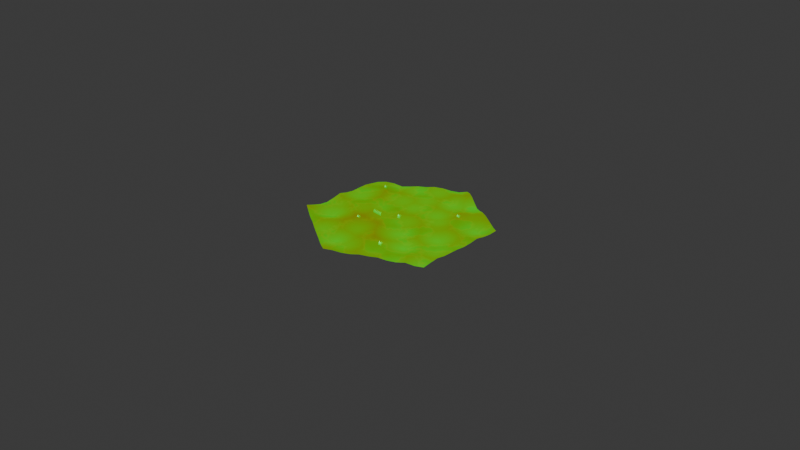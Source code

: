 # Source: grass_texture_displaced.blend  (saved by Blender 4.1.3; exported with 4.5.12 LTS)
import bpy
from mathutils import Matrix  # noqa: F401  (used for matrix-valued properties, if any)

bpy.ops.wm.read_factory_settings(use_empty=True)
scene = bpy.context.scene
scene.name = 'Scene'

# ---- collections
col_collection = bpy.data.collections.new('Collection'); scene.collection.children.link(col_collection)

# ---- materials (node trees are filled in below, after node groups)
mat_material_003 = bpy.data.materials.new('Material.003')
mat_material_003.displacement_method = 'BOTH'
mat_material_001 = bpy.data.materials.new('Material.001')

# ---- material node trees
mat_material_003.use_nodes = True; mat_material_003.node_tree.nodes.clear()
_N = mat_material_003.node_tree.nodes; _L = mat_material_003.node_tree.links
n0 = _N.new('ShaderNodeOutputMaterial'); n0.name = 'Material Output'; n0.location = (1072, 311)
n1 = _N.new('ShaderNodeMapping'); n1.name = 'Mapping'; n1.location = (-309, 315)
n2 = _N.new('ShaderNodeTexCoord'); n2.name = 'Texture Coordinate'; n2.location = (-489, 315)
n3 = _N.new('ShaderNodeTexVoronoi'); n3.name = 'Voronoi Texture'; n3.location = (-21, 340)
n3.inputs[2].default_value = -3.1
n3.inputs[4].default_value = 0.0
n3.inputs[5].default_value = 0.0
n4 = _N.new('ShaderNodeValToRGB'); n4.name = 'Color Ramp'; n4.location = (278, 345)
while len(n4.color_ramp.elements) > 1: n4.color_ramp.elements.remove(n4.color_ramp.elements[-1])
n4.color_ramp.elements[0].position = 0.0; n4.color_ramp.elements[0].color = (0.03436, 0.6223, 0.0, 1.0)
_e = n4.color_ramp.elements.new(1.0); _e.color = (0.1815, 0.1944, 0.0, 1.0)
n5 = _N.new('ShaderNodeTexNoise'); n5.name = 'Musgrave Texture'; n5.location = (-40, -55)
n5.width = 150
n5.normalize = False
n5.inputs[2].default_value = 4.2
n5.inputs[3].default_value = 14.0
n5.inputs[4].default_value = 0.2229
n5.inputs[5].default_value = 5.3
n6 = _N.new('ShaderNodeValToRGB'); n6.name = 'Color Ramp.001'; n6.location = (278, -9)
while len(n6.color_ramp.elements) > 1: n6.color_ramp.elements.remove(n6.color_ramp.elements[-1])
n6.color_ramp.elements[0].position = 0.0; n6.color_ramp.elements[0].color = (0.441, 0.4036, 0.0, 1.0)
_e = n6.color_ramp.elements.new(0.1227); _e.color = (0.7036, 0.718, 0.0, 1.0)
_e = n6.color_ramp.elements.new(0.2455); _e.color = (0.0, 1.0, 0.0, 1.0)
_e = n6.color_ramp.elements.new(1.0); _e.color = (0.03504, 0.2932, 0.0, 1.0)
n7 = _N.new('ShaderNodeMix'); n7.name = 'Mix'; n7.location = (633, 302)
n7.data_type = 'RGBA'
n7.inputs[0].default_value = 0.08333
n8 = _N.new('ShaderNodeDisplacement'); n8.name = 'Displacement'; n8.location = (852, 81)
n8.space = 'WORLD'
n8.inputs[1].default_value = 0.6
n8.inputs[2].default_value = 0.1
_L.new(n1.outputs[0], n3.inputs[0])
_L.new(n3.outputs[0], n4.inputs[0])
_L.new(n1.outputs[0], n5.inputs[0])
_L.new(n5.outputs[0], n6.inputs[0])
_L.new(n4.outputs[0], n7.inputs[6])
_L.new(n6.outputs[0], n7.inputs[7])
_L.new(n2.outputs[3], n1.inputs[0])
_L.new(n8.outputs[0], n0.inputs[2])
_L.new(n7.outputs[2], n0.inputs[0])
_L.new(n3.outputs[0], n8.inputs[0])
n0.is_active_output = True
mat_material_001.use_nodes = True; mat_material_001.node_tree.nodes.clear()
_N = mat_material_001.node_tree.nodes; _L = mat_material_001.node_tree.links
n0 = _N.new('ShaderNodeBsdfPrincipled'); n0.name = 'Principled BSDF'; n0.location = (10, 300)
n0.inputs[0].default_value = (0.009697, 0.2704, 0.0, 1.0)
n0.inputs[3].default_value = 1.45
n1 = _N.new('ShaderNodeOutputMaterial'); n1.name = 'Material Output'; n1.location = (300, 300)
_L.new(n0.outputs[0], n1.inputs[0])
n1.is_active_output = True

# ---- world
world_world = bpy.data.worlds.new('World'); scene.world = world_world
world_world.use_nodes = True; world_world.node_tree.nodes.clear()
_N = world_world.node_tree.nodes; _L = world_world.node_tree.links
n0 = _N.new('ShaderNodeOutputWorld'); n0.name = 'World Output'; n0.location = (300, 300)
n1 = _N.new('ShaderNodeBackground'); n1.name = 'Background'; n1.location = (10, 300)
n1.inputs[0].default_value = (0.05088, 0.05088, 0.05088, 1.0)
_L.new(n1.outputs[0], n0.inputs[0])
n0.is_active_output = True
world_world.color = (0.05088, 0.05088, 0.05088)
world_world.use_sun_shadow = False
world_world.sun_shadow_jitter_overblur = 0.0

# ---- cameras
cam_camera = bpy.data.cameras.new('Camera')
cam_camera.clip_end = 100.0
cam_camera.ortho_scale = 7.314

# ---- lights
light_light = bpy.data.lights.new('Light', 'POINT')
light_light.transmission_factor = 0.0
light_light.use_soft_falloff = False
light_light.energy = 1000.0
light_light.shadow_soft_size = 0.02404
light_light.shadow_maximum_resolution = 0.006
light_light.use_absolute_resolution = True

# ---- meshes
me_circle = bpy.data.meshes.new('Circle')
me_circle.from_pydata([(0.0, 1.0, 0.0), (-0.866, 0.5, 0.0), (-0.866, -0.5, 0.0), (0.0, -1.0, 0.0), (0.866, -0.5, 0.0), (0.866, 0.5, 0.0), (-0.7873, 0.5455, 0.0), (-0.7086, 0.5909, 0.0), (-0.6298, 0.6364, 0.0), (-0.5511, 0.6818, 0.0), (-0.4724, 0.7273, 0.0), (-0.3936, 0.7727, 0.0), (-0.3149, 0.8182, 0.0), (-0.2362, 0.8636, 0.0), (-0.1575, 0.9091, 0.0), (-0.07873, 0.9545, 0.0), (-0.866, -0.4091, 0.0), (-0.866, -0.3182, 0.0), (-0.866, -0.2273, 0.0), (-0.866, -0.1364, 0.0), (-0.866, -0.04545, 0.0), (-0.866, 0.04545, 0.0), (-0.866, 0.1364, 0.0), (-0.866, 0.2273, 0.0), (-0.866, 0.3182, 0.0), (-0.866, 0.4091, 0.0), (-0.07873, -0.9545, 0.0), (-0.1575, -0.9091, 0.0), (-0.2362, -0.8636, 0.0), (-0.3149, -0.8182, 0.0), (-0.3936, -0.7727, 0.0), (-0.4724, -0.7273, 0.0), (-0.5511, -0.6818, 0.0), (-0.6298, -0.6364, 0.0), (-0.7086, -0.5909, 0.0), (-0.7873, -0.5455, 0.0), (0.7873, -0.5455, 0.0), (0.7086, -0.5909, 0.0), (0.6298, -0.6364, 0.0), (0.5511, -0.6818, 0.0), (0.4724, -0.7273, 0.0), (0.3936, -0.7727, 0.0), (0.3149, -0.8182, 0.0), (0.2362, -0.8636, 0.0), (0.1575, -0.9091, 0.0), (0.07873, -0.9545, 0.0), (0.866, 0.4091, 0.0), (0.866, 0.3182, 0.0), (0.866, 0.2273, 0.0), (0.866, 0.1364, 0.0), (0.866, 0.04545, 0.0), (0.866, -0.04545, 0.0), (0.866, -0.1364, 0.0), (0.866, -0.2273, 0.0), (0.866, -0.3182, 0.0), (0.866, -0.4091, 0.0), (0.07873, 0.9545, 0.0), (0.1575, 0.9091, 0.0), (0.2362, 0.8636, 0.0), (0.3149, 0.8182, 0.0), (0.3936, 0.7727, 0.0), (0.4724, 0.7273, 0.0), (0.5511, 0.6818, 0.0), (0.6298, 0.6364, 0.0), (0.7086, 0.5909, 0.0), (0.7873, 0.5455, 0.0), (-0.7873, 0.3636, 0.0), (-0.7086, 0.2273, 0.0), (-0.6298, 0.09091, 0.0), (-0.5511, -0.04545, 0.0), (-0.4724, -0.1818, 0.0), (-0.3936, -0.3182, 0.0), (-0.3149, -0.4545, 0.0), (-0.2362, -0.5909, 0.0), (-0.1575, -0.7273, 0.0), (-0.07873, -0.8636, 0.0), (0.7873, -0.3636, 0.0), (0.7086, -0.2273, 0.0), (0.6298, -0.09091, 0.0), (0.5511, 0.04545, 0.0), (0.4724, 0.1818, 0.0), (0.3936, 0.3182, 0.0), (0.3149, 0.4545, 0.0), (0.2362, 0.5909, 0.0), (0.1575, 0.7273, 0.0), (0.07873, 0.8636, 0.0), (0.7086, -0.4091, 0.0), (0.5511, -0.3182, 0.0), (0.3936, -0.2273, 0.0), (0.2362, -0.1364, 0.0), (0.07873, -0.04545, 0.0), (-0.07873, 0.04545, 0.0), (-0.2362, 0.1364, 0.0), (-0.3936, 0.2273, 0.0), (-0.5511, 0.3182, 0.0), (-0.7086, 0.4091, 0.0), (0.7873, -0.2727, 0.0), (0.7873, -0.1818, 0.0), (0.7086, -0.1364, 0.0), (0.7873, -0.09091, 0.0), (0.7086, -0.04545, 0.0), (0.6298, 0.0, 0.0), (0.7873, -3.725e-09, 0.0), (0.7086, 0.04545, 0.0), (0.6298, 0.09091, 0.0), (0.5511, 0.1364, 0.0), (0.7873, 0.09091, 0.0), (0.7086, 0.1364, 0.0), (0.6298, 0.1818, 0.0), (0.5511, 0.2273, 0.0), (0.4724, 0.2727, 0.0), (0.7873, 0.1818, 0.0), (0.7086, 0.2273, 0.0), (0.6298, 0.2727, 0.0), (0.5511, 0.3182, 0.0), (0.4724, 0.3636, 0.0), (0.3936, 0.4091, 0.0), (0.7873, 0.2727, 0.0), (0.7086, 0.3182, 0.0), (0.6298, 0.3636, 0.0), (0.5511, 0.4091, 0.0), (0.4724, 0.4545, 0.0), (0.3936, 0.5, 0.0), (0.3149, 0.5455, 0.0), (0.7873, 0.3636, 0.0), (0.7086, 0.4091, 0.0), (0.6298, 0.4545, 0.0), (0.5511, 0.5, 0.0), (0.4724, 0.5455, 0.0), (0.3936, 0.5909, 0.0), (0.3149, 0.6364, 0.0), (0.2362, 0.6818, 0.0), (0.7873, 0.4545, 0.0), (0.7086, 0.5, 0.0), (0.6298, 0.5455, 0.0), (0.5511, 0.5909, 0.0), (0.4724, 0.6364, 0.0), (0.3936, 0.6818, 0.0), (0.3149, 0.7273, 0.0), (0.2362, 0.7727, 0.0), (0.1575, 0.8182, 0.0), (0.0, 0.8182, 0.0), (-0.07873, 0.7727, 0.0), (0.07873, 0.6818, 0.0), (-0.1575, 0.7273, 0.0), (0.0, 0.6364, 0.0), (0.1575, 0.5455, 0.0), (-0.2362, 0.6818, 0.0), (-0.07873, 0.5909, 0.0), (0.07873, 0.5, 0.0), (0.2362, 0.4091, 0.0), (-0.3149, 0.6364, 0.0), (-0.1575, 0.5455, 0.0), (0.0, 0.4545, 0.0), (0.1575, 0.3636, 0.0), (0.3149, 0.2727, 0.0), (-0.3936, 0.5909, 0.0), (-0.2362, 0.5, 0.0), (-0.07873, 0.4091, 0.0), (0.07873, 0.3182, 0.0), (0.2362, 0.2273, 0.0), (0.3936, 0.1364, 0.0), (-0.4724, 0.5455, 0.0), (-0.3149, 0.4545, 0.0), (-0.1575, 0.3636, 0.0), (0.0, 0.2727, 0.0), (0.1575, 0.1818, 0.0), (0.3149, 0.09091, 0.0), (0.4724, 0.0, 0.0), (-0.5511, 0.5, 0.0), (-0.3936, 0.4091, 0.0), (-0.2362, 0.3182, 0.0), (-0.07873, 0.2273, 0.0), (0.07873, 0.1364, 0.0), (0.2362, 0.04545, 0.0), (0.3936, -0.04545, 0.0), (0.5511, -0.1364, 0.0), (-0.6298, 0.4545, 0.0), (-0.4724, 0.3636, 0.0), (-0.3149, 0.2727, 0.0), (-0.1575, 0.1818, 0.0), (0.0, 0.09091, 0.0), (0.1575, 0.0, 0.0), (0.3149, -0.09091, 0.0), (0.4724, -0.1818, 0.0), (0.6298, -0.2727, 0.0), (-0.7873, 0.2727, 0.0), (-0.7873, 0.1818, 0.0), (-0.7086, 0.1364, 0.0), (-0.7873, 0.09091, 0.0), (-0.7086, 0.04545, 0.0), (-0.6298, 0.0, 0.0), (-0.7873, 3.725e-09, 0.0), (-0.7086, -0.04545, 0.0), (-0.6298, -0.09091, 0.0), (-0.5511, -0.1364, 0.0), (-0.7873, -0.09091, 0.0), (-0.7086, -0.1364, 0.0), (-0.6298, -0.1818, 0.0), (-0.5511, -0.2273, 0.0), (-0.4724, -0.2727, 0.0), (-0.7873, -0.1818, 0.0), (-0.7086, -0.2273, 0.0), (-0.6298, -0.2727, 0.0), (-0.5511, -0.3182, 0.0), (-0.4724, -0.3636, 0.0), (-0.3936, -0.4091, 0.0), (-0.7873, -0.2727, 0.0), (-0.7086, -0.3182, 0.0), (-0.6298, -0.3636, 0.0), (-0.5511, -0.4091, 0.0), (-0.4724, -0.4545, 0.0), (-0.3936, -0.5, 0.0), (-0.3149, -0.5455, 0.0), (-0.7873, -0.3636, 0.0), (-0.7086, -0.4091, 0.0), (-0.6298, -0.4545, 0.0), (-0.5511, -0.5, 0.0), (-0.4724, -0.5455, 0.0), (-0.3936, -0.5909, 0.0), (-0.3149, -0.6364, 0.0), (-0.2362, -0.6818, 0.0), (-0.7873, -0.4545, 0.0), (-0.7086, -0.5, 0.0), (-0.6298, -0.5455, 0.0), (-0.5511, -0.5909, 0.0), (-0.4724, -0.6364, 0.0), (-0.3936, -0.6818, 0.0), (-0.3149, -0.7273, 0.0), (-0.2362, -0.7727, 0.0), (-0.1575, -0.8182, 0.0), (-0.6298, 0.2727, 0.0), (-0.5511, 0.1364, 0.0), (-0.4724, 0.1818, 0.0), (-0.4724, 0.0, 0.0), (-0.3936, 0.04545, 0.0), (-0.3149, 0.09091, 0.0), (-0.3936, -0.1364, 0.0), (-0.3149, -0.09091, 0.0), (-0.2362, -0.04545, 0.0), (-0.1575, 7.451e-09, 0.0), (-0.3149, -0.2727, 0.0), (-0.2362, -0.2273, 0.0), (-0.1575, -0.1818, 0.0), (-0.07873, -0.1364, 0.0), (-7.451e-09, -0.09091, 0.0), (-0.2362, -0.4091, 0.0), (-0.1575, -0.3636, 0.0), (-0.07873, -0.3182, 0.0), (0.0, -0.2727, 0.0), (0.07873, -0.2273, 0.0), (0.1575, -0.1818, 0.0), (-0.1575, -0.5455, 0.0), (-0.07873, -0.5, 0.0), (0.0, -0.4545, 0.0), (0.07873, -0.4091, 0.0), (0.1575, -0.3636, 0.0), (0.2362, -0.3182, 0.0), (0.3149, -0.2727, 0.0), (-0.07873, -0.6818, 0.0), (-1.49e-08, -0.6364, 0.0), (0.07873, -0.5909, 0.0), (0.1575, -0.5455, 0.0), (0.2362, -0.5, 0.0), (0.3149, -0.4545, 0.0), (0.3936, -0.4091, 0.0), (0.4724, -0.3636, 0.0), (-7.451e-09, -0.8182, 0.0), (0.07873, -0.7727, 0.0), (0.1575, -0.7273, 0.0), (0.2362, -0.6818, 0.0), (0.3149, -0.6364, 0.0), (0.3936, -0.5909, 0.0), (0.4724, -0.5455, 0.0), (0.5511, -0.5, 0.0), (0.6298, -0.4545, 0.0)], [], [(3, 45, 75), (2, 35, 16), (1, 95, 6), (5, 65, 46), (55, 76, 4), (54, 96, 55), (53, 97, 54), (52, 99, 53), (51, 102, 52), (50, 106, 51), (49, 111, 50), (48, 117, 49), (47, 124, 48), (46, 132, 47), (55, 96, 76), (96, 77, 76), (54, 97, 96), (97, 98, 96), (96, 98, 77), (98, 78, 77), (53, 99, 97), (99, 100, 97), (97, 100, 98), (100, 101, 98), (98, 101, 78), (101, 79, 78), (52, 102, 99), (102, 103, 99), (99, 103, 100), (103, 104, 100), (100, 104, 101), (104, 105, 101), (101, 105, 79), (105, 80, 79), (51, 106, 102), (106, 107, 102), (102, 107, 103), (107, 108, 103), (103, 108, 104), (108, 109, 104), (104, 109, 105), (109, 110, 105), (105, 110, 80), (110, 81, 80), (50, 111, 106), (111, 112, 106), (106, 112, 107), (112, 113, 107), (107, 113, 108), (113, 114, 108), (108, 114, 109), (114, 115, 109), (109, 115, 110), (115, 116, 110), (110, 116, 81), (116, 82, 81), (49, 117, 111), (117, 118, 111), (111, 118, 112), (118, 119, 112), (112, 119, 113), (119, 120, 113), (113, 120, 114), (120, 121, 114), (114, 121, 115), (121, 122, 115), (115, 122, 116), (122, 123, 116), (116, 123, 82), (123, 83, 82), (48, 124, 117), (124, 125, 117), (117, 125, 118), (125, 126, 118), (118, 126, 119), (126, 127, 119), (119, 127, 120), (127, 128, 120), (120, 128, 121), (128, 129, 121), (121, 129, 122), (129, 130, 122), (122, 130, 123), (130, 131, 123), (123, 131, 83), (131, 84, 83), (47, 132, 124), (132, 133, 124), (124, 133, 125), (133, 134, 125), (125, 134, 126), (134, 135, 126), (126, 135, 127), (135, 136, 127), (127, 136, 128), (136, 137, 128), (128, 137, 129), (137, 138, 129), (129, 138, 130), (138, 139, 130), (130, 139, 131), (139, 140, 131), (131, 140, 84), (140, 85, 84), (46, 65, 132), (65, 64, 132), (132, 64, 133), (64, 63, 133), (133, 63, 134), (63, 62, 134), (134, 62, 135), (62, 61, 135), (135, 61, 136), (61, 60, 136), (136, 60, 137), (60, 59, 137), (137, 59, 138), (59, 58, 138), (138, 58, 139), (58, 57, 139), (139, 57, 140), (57, 56, 140), (140, 56, 85), (56, 0, 85), (15, 85, 0), (14, 141, 15), (13, 142, 14), (12, 144, 13), (11, 147, 12), (10, 151, 11), (9, 156, 10), (8, 162, 9), (7, 169, 8), (6, 177, 7), (15, 141, 85), (141, 84, 85), (14, 142, 141), (142, 143, 141), (141, 143, 84), (143, 83, 84), (13, 144, 142), (144, 145, 142), (142, 145, 143), (145, 146, 143), (143, 146, 83), (146, 82, 83), (12, 147, 144), (147, 148, 144), (144, 148, 145), (148, 149, 145), (145, 149, 146), (149, 150, 146), (146, 150, 82), (150, 81, 82), (11, 151, 147), (151, 152, 147), (147, 152, 148), (152, 153, 148), (148, 153, 149), (153, 154, 149), (149, 154, 150), (154, 155, 150), (150, 155, 81), (155, 80, 81), (10, 156, 151), (156, 157, 151), (151, 157, 152), (157, 158, 152), (152, 158, 153), (158, 159, 153), (153, 159, 154), (159, 160, 154), (154, 160, 155), (160, 161, 155), (155, 161, 80), (161, 79, 80), (9, 162, 156), (162, 163, 156), (156, 163, 157), (163, 164, 157), (157, 164, 158), (164, 165, 158), (158, 165, 159), (165, 166, 159), (159, 166, 160), (166, 167, 160), (160, 167, 161), (167, 168, 161), (161, 168, 79), (168, 78, 79), (8, 169, 162), (169, 170, 162), (162, 170, 163), (170, 171, 163), (163, 171, 164), (171, 172, 164), (164, 172, 165), (172, 173, 165), (165, 173, 166), (173, 174, 166), (166, 174, 167), (174, 175, 167), (167, 175, 168), (175, 176, 168), (168, 176, 78), (176, 77, 78), (7, 177, 169), (177, 178, 169), (169, 178, 170), (178, 179, 170), (170, 179, 171), (179, 180, 171), (171, 180, 172), (180, 181, 172), (172, 181, 173), (181, 182, 173), (173, 182, 174), (182, 183, 174), (174, 183, 175), (183, 184, 175), (175, 184, 176), (184, 185, 176), (176, 185, 77), (185, 76, 77), (6, 95, 177), (95, 94, 177), (177, 94, 178), (94, 93, 178), (178, 93, 179), (93, 92, 179), (179, 92, 180), (92, 91, 180), (180, 91, 181), (91, 90, 181), (181, 90, 182), (90, 89, 182), (182, 89, 183), (89, 88, 183), (183, 88, 184), (88, 87, 184), (184, 87, 185), (87, 86, 185), (185, 86, 76), (86, 4, 76), (25, 66, 1), (24, 186, 25), (23, 187, 24), (22, 189, 23), (21, 192, 22), (20, 196, 21), (19, 201, 20), (18, 207, 19), (17, 214, 18), (16, 222, 17), (25, 186, 66), (186, 67, 66), (24, 187, 186), (187, 188, 186), (186, 188, 67), (188, 68, 67), (23, 189, 187), (189, 190, 187), (187, 190, 188), (190, 191, 188), (188, 191, 68), (191, 69, 68), (22, 192, 189), (192, 193, 189), (189, 193, 190), (193, 194, 190), (190, 194, 191), (194, 195, 191), (191, 195, 69), (195, 70, 69), (21, 196, 192), (196, 197, 192), (192, 197, 193), (197, 198, 193), (193, 198, 194), (198, 199, 194), (194, 199, 195), (199, 200, 195), (195, 200, 70), (200, 71, 70), (20, 201, 196), (201, 202, 196), (196, 202, 197), (202, 203, 197), (197, 203, 198), (203, 204, 198), (198, 204, 199), (204, 205, 199), (199, 205, 200), (205, 206, 200), (200, 206, 71), (206, 72, 71), (19, 207, 201), (207, 208, 201), (201, 208, 202), (208, 209, 202), (202, 209, 203), (209, 210, 203), (203, 210, 204), (210, 211, 204), (204, 211, 205), (211, 212, 205), (205, 212, 206), (212, 213, 206), (206, 213, 72), (213, 73, 72), (18, 214, 207), (214, 215, 207), (207, 215, 208), (215, 216, 208), (208, 216, 209), (216, 217, 209), (209, 217, 210), (217, 218, 210), (210, 218, 211), (218, 219, 211), (211, 219, 212), (219, 220, 212), (212, 220, 213), (220, 221, 213), (213, 221, 73), (221, 74, 73), (17, 222, 214), (222, 223, 214), (214, 223, 215), (223, 224, 215), (215, 224, 216), (224, 225, 216), (216, 225, 217), (225, 226, 217), (217, 226, 218), (226, 227, 218), (218, 227, 219), (227, 228, 219), (219, 228, 220), (228, 229, 220), (220, 229, 221), (229, 230, 221), (221, 230, 74), (230, 75, 74), (16, 35, 222), (35, 34, 222), (222, 34, 223), (34, 33, 223), (223, 33, 224), (33, 32, 224), (224, 32, 225), (32, 31, 225), (225, 31, 226), (31, 30, 226), (226, 30, 227), (30, 29, 227), (227, 29, 228), (29, 28, 228), (228, 28, 229), (28, 27, 229), (229, 27, 230), (27, 26, 230), (230, 26, 75), (26, 3, 75), (66, 95, 1), (67, 231, 66), (68, 232, 67), (69, 234, 68), (70, 237, 69), (71, 241, 70), (72, 246, 71), (73, 252, 72), (74, 259, 73), (75, 267, 74), (66, 231, 95), (231, 94, 95), (67, 232, 231), (232, 233, 231), (231, 233, 94), (233, 93, 94), (68, 234, 232), (234, 235, 232), (232, 235, 233), (235, 236, 233), (233, 236, 93), (236, 92, 93), (69, 237, 234), (237, 238, 234), (234, 238, 235), (238, 239, 235), (235, 239, 236), (239, 240, 236), (236, 240, 92), (240, 91, 92), (70, 241, 237), (241, 242, 237), (237, 242, 238), (242, 243, 238), (238, 243, 239), (243, 244, 239), (239, 244, 240), (244, 245, 240), (240, 245, 91), (245, 90, 91), (71, 246, 241), (246, 247, 241), (241, 247, 242), (247, 248, 242), (242, 248, 243), (248, 249, 243), (243, 249, 244), (249, 250, 244), (244, 250, 245), (250, 251, 245), (245, 251, 90), (251, 89, 90), (72, 252, 246), (252, 253, 246), (246, 253, 247), (253, 254, 247), (247, 254, 248), (254, 255, 248), (248, 255, 249), (255, 256, 249), (249, 256, 250), (256, 257, 250), (250, 257, 251), (257, 258, 251), (251, 258, 89), (258, 88, 89), (73, 259, 252), (259, 260, 252), (252, 260, 253), (260, 261, 253), (253, 261, 254), (261, 262, 254), (254, 262, 255), (262, 263, 255), (255, 263, 256), (263, 264, 256), (256, 264, 257), (264, 265, 257), (257, 265, 258), (265, 266, 258), (258, 266, 88), (266, 87, 88), (74, 267, 259), (267, 268, 259), (259, 268, 260), (268, 269, 260), (260, 269, 261), (269, 270, 261), (261, 270, 262), (270, 271, 262), (262, 271, 263), (271, 272, 263), (263, 272, 264), (272, 273, 264), (264, 273, 265), (273, 274, 265), (265, 274, 266), (274, 275, 266), (266, 275, 87), (275, 86, 87), (75, 45, 267), (45, 44, 267), (267, 44, 268), (44, 43, 268), (268, 43, 269), (43, 42, 269), (269, 42, 270), (42, 41, 270), (270, 41, 271), (41, 40, 271), (271, 40, 272), (40, 39, 272), (272, 39, 273), (39, 38, 273), (273, 38, 274), (38, 37, 274), (274, 37, 275), (37, 36, 275), (275, 36, 86), (36, 4, 86)])
_uv = me_circle.uv_layers.new(name='UVMap')
_uv.uv.foreach_set('vector', [0.0, 0.0, 0.0, 0.0, 0.0, 0.0, 0.0, 0.0, 0.0, 0.0, 0.0, 0.0, 0.0, 0.0, 0.0, 0.0, 0.0, 0.0, 0.0, 0.0, 0.0, 0.0, 0.0, 0.0, 0.0, 0.0, 0.0, 0.0, 0.0, 0.0, 0.0, 0.0, 0.0, 0.0, 0.0, 0.0, 0.0, 0.0, 0.0, 0.0, 0.0, 0.0, 0.0, 0.0, 0.0, 0.0, 0.0, 0.0, 0.0, 0.0, 0.0, 0.0, 0.0, 0.0, 0.0, 0.0, 0.0, 0.0, 0.0, 0.0, 0.0, 0.0, 0.0, 0.0, 0.0, 0.0, 0.0, 0.0, 0.0, 0.0, 0.0, 0.0, 0.0, 0.0, 0.0, 0.0, 0.0, 0.0, 0.0, 0.0, 0.0, 0.0, 0.0, 0.0, 0.0, 0.0, 0.0, 0.0, 0.0, 0.0, 0.0, 0.0, 0.0, 0.0, 0.0, 0.0, 0.0, 0.0, 0.0, 0.0, 0.0, 0.0, 0.0, 0.0, 0.0, 0.0, 0.0, 0.0, 0.0, 0.0, 0.0, 0.0, 0.0, 0.0, 0.0, 0.0, 0.0, 0.0, 0.0, 0.0, 0.0, 0.0, 0.0, 0.0, 0.0, 0.0, 0.0, 0.0, 0.0, 0.0, 0.0, 0.0, 0.0, 0.0, 0.0, 0.0, 0.0, 0.0, 0.0, 0.0, 0.0, 0.0, 0.0, 0.0, 0.0, 0.0, 0.0, 0.0, 0.0, 0.0, 0.0, 0.0, 0.0, 0.0, 0.0, 0.0, 0.0, 0.0, 0.0, 0.0, 0.0, 0.0, 0.0, 0.0, 0.0, 0.0, 0.0, 0.0, 0.0, 0.0, 0.0, 0.0, 0.0, 0.0, 0.0, 0.0, 0.0, 0.0, 0.0, 0.0, 0.0, 0.0, 0.0, 0.0, 0.0, 0.0, 0.0, 0.0, 0.0, 0.0, 0.0, 0.0, 0.0, 0.0, 0.0, 0.0, 0.0, 0.0, 0.0, 0.0, 0.0, 0.0, 0.0, 0.0, 0.0, 0.0, 0.0, 0.0, 0.0, 0.0, 0.0, 0.0, 0.0, 0.0, 0.0, 0.0, 0.0, 0.0, 0.0, 0.0, 0.0, 0.0, 0.0, 0.0, 0.0, 0.0, 0.0, 0.0, 0.0, 0.0, 0.0, 0.0, 0.0, 0.0, 0.0, 0.0, 0.0, 0.0, 0.0, 0.0, 0.0, 0.0, 0.0, 0.0, 0.0, 0.0, 0.0, 0.0, 0.0, 0.0, 0.0, 0.0, 0.0, 0.0, 0.0, 0.0, 0.0, 0.0, 0.0, 0.0, 0.0, 0.0, 0.0, 0.0, 0.0, 0.0, 0.0, 0.0, 0.0, 0.0, 0.0, 0.0, 0.0, 0.0, 0.0, 0.0, 0.0, 0.0, 0.0, 0.0, 0.0, 0.0, 0.0, 0.0, 0.0, 0.0, 0.0, 0.0, 0.0, 0.0, 0.0, 0.0, 0.0, 0.0, 0.0, 0.0, 0.0, 0.0, 0.0, 0.0, 0.0, 0.0, 0.0, 0.0, 0.0, 0.0, 0.0, 0.0, 0.0, 0.0, 0.0, 0.0, 0.0, 0.0, 0.0, 0.0, 0.0, 0.0, 0.0, 0.0, 0.0, 0.0, 0.0, 0.0, 0.0, 0.0, 0.0, 0.0, 0.0, 0.0, 0.0, 0.0, 0.0, 0.0, 0.0, 0.0, 0.0, 0.0, 0.0, 0.0, 0.0, 0.0, 0.0, 0.0, 0.0, 0.0, 0.0, 0.0, 0.0, 0.0, 0.0, 0.0, 0.0, 0.0, 0.0, 0.0, 0.0, 0.0, 0.0, 0.0, 0.0, 0.0, 0.0, 0.0, 0.0, 0.0, 0.0, 0.0, 0.0, 0.0, 0.0, 0.0, 0.0, 0.0, 0.0, 0.0, 0.0, 0.0, 0.0, 0.0, 0.0, 0.0, 0.0, 0.0, 0.0, 0.0, 0.0, 0.0, 0.0, 0.0, 0.0, 0.0, 0.0, 0.0, 0.0, 0.0, 0.0, 0.0, 0.0, 0.0, 0.0, 0.0, 0.0, 0.0, 0.0, 0.0, 0.0, 0.0, 0.0, 0.0, 0.0, 0.0, 0.0, 0.0, 0.0, 0.0, 0.0, 0.0, 0.0, 0.0, 0.0, 0.0, 0.0, 0.0, 0.0, 0.0, 0.0, 0.0, 0.0, 0.0, 0.0, 0.0, 0.0, 0.0, 0.0, 0.0, 0.0, 0.0, 0.0, 0.0, 0.0, 0.0, 0.0, 0.0, 0.0, 0.0, 0.0, 0.0, 0.0, 0.0, 0.0, 0.0, 0.0, 0.0, 0.0, 0.0, 0.0, 0.0, 0.0, 0.0, 0.0, 0.0, 0.0, 0.0, 0.0, 0.0, 0.0, 0.0, 0.0, 0.0, 0.0, 0.0, 0.0, 0.0, 0.0, 0.0, 0.0, 0.0, 0.0, 0.0, 0.0, 0.0, 0.0, 0.0, 0.0, 0.0, 0.0, 0.0, 0.0, 0.0, 0.0, 0.0, 0.0, 0.0, 0.0, 0.0, 0.0, 0.0, 0.0, 0.0, 0.0, 0.0, 0.0, 0.0, 0.0, 0.0, 0.0, 0.0, 0.0, 0.0, 0.0, 0.0, 0.0, 0.0, 0.0, 0.0, 0.0, 0.0, 0.0, 0.0, 0.0, 0.0, 0.0, 0.0, 0.0, 0.0, 0.0, 0.0, 0.0, 0.0, 0.0, 0.0, 0.0, 0.0, 0.0, 0.0, 0.0, 0.0, 0.0, 0.0, 0.0, 0.0, 0.0, 0.0, 0.0, 0.0, 0.0, 0.0, 0.0, 0.0, 0.0, 0.0, 0.0, 0.0, 0.0, 0.0, 0.0, 0.0, 0.0, 0.0, 0.0, 0.0, 0.0, 0.0, 0.0, 0.0, 0.0, 0.0, 0.0, 0.0, 0.0, 0.0, 0.0, 0.0, 0.0, 0.0, 0.0, 0.0, 0.0, 0.0, 0.0, 0.0, 0.0, 0.0, 0.0, 0.0, 0.0, 0.0, 0.0, 0.0, 0.0, 0.0, 0.0, 0.0, 0.0, 0.0, 0.0, 0.0, 0.0, 0.0, 0.0, 0.0, 0.0, 0.0, 0.0, 0.0, 0.0, 0.0, 0.0, 0.0, 0.0, 0.0, 0.0, 0.0, 0.0, 0.0, 0.0, 0.0, 0.0, 0.0, 0.0, 0.0, 0.0, 0.0, 0.0, 0.0, 0.0, 0.0, 0.0, 0.0, 0.0, 0.0, 0.0, 0.0, 0.0, 0.0, 0.0, 0.0, 0.0, 0.0, 0.0, 0.0, 0.0, 0.0, 0.0, 0.0, 0.0, 0.0, 0.0, 0.0, 0.0, 0.0, 0.0, 0.0, 0.0, 0.0, 0.0, 0.0, 0.0, 0.0, 0.0, 0.0, 0.0, 0.0, 0.0, 0.0, 0.0, 0.0, 0.0, 0.0, 0.0, 0.0, 0.0, 0.0, 0.0, 0.0, 0.0, 0.0, 0.0, 0.0, 0.0, 0.0, 0.0, 0.0, 0.0, 0.0, 0.0, 0.0, 0.0, 0.0, 0.0, 0.0, 0.0, 0.0, 0.0, 0.0, 0.0, 0.0, 0.0, 0.0, 0.0, 0.0, 0.0, 0.0, 0.0, 0.0, 0.0, 0.0, 0.0, 0.0, 0.0, 0.0, 0.0, 0.0, 0.0, 0.0, 0.0, 0.0, 0.0, 0.0, 0.0, 0.0, 0.0, 0.0, 0.0, 0.0, 0.0, 0.0, 0.0, 0.0, 0.0, 0.0, 0.0, 0.0, 0.0, 0.0, 0.0, 0.0, 0.0, 0.0, 0.0, 0.0, 0.0, 0.0, 0.0, 0.0, 0.0, 0.0, 0.0, 0.0, 0.0, 0.0, 0.0, 0.0, 0.0, 0.0, 0.0, 0.0, 0.0, 0.0, 0.0, 0.0, 0.0, 0.0, 0.0, 0.0, 0.0, 0.0, 0.0, 0.0, 0.0, 0.0, 0.0, 0.0, 0.0, 0.0, 0.0, 0.0, 0.0, 0.0, 0.0, 0.0, 0.0, 0.0, 0.0, 0.0, 0.0, 0.0, 0.0, 0.0, 0.0, 0.0, 0.0, 0.0, 0.0, 0.0, 0.0, 0.0, 0.0, 0.0, 0.0, 0.0, 0.0, 0.0, 0.0, 0.0, 0.0, 0.0, 0.0, 0.0, 0.0, 0.0, 0.0, 0.0, 0.0, 0.0, 0.0, 0.0, 0.0, 0.0, 0.0, 0.0, 0.0, 0.0, 0.0, 0.0, 0.0, 0.0, 0.0, 0.0, 0.0, 0.0, 0.0, 0.0, 0.0, 0.0, 0.0, 0.0, 0.0, 0.0, 0.0, 0.0, 0.0, 0.0, 0.0, 0.0, 0.0, 0.0, 0.0, 0.0, 0.0, 0.0, 0.0, 0.0, 0.0, 0.0, 0.0, 0.0, 0.0, 0.0, 0.0, 0.0, 0.0, 0.0, 0.0, 0.0, 0.0, 0.0, 0.0, 0.0, 0.0, 0.0, 0.0, 0.0, 0.0, 0.0, 0.0, 0.0, 0.0, 0.0, 0.0, 0.0, 0.0, 0.0, 0.0, 0.0, 0.0, 0.0, 0.0, 0.0, 0.0, 0.0, 0.0, 0.0, 0.0, 0.0, 0.0, 0.0, 0.0, 0.0, 0.0, 0.0, 0.0, 0.0, 0.0, 0.0, 0.0, 0.0, 0.0, 0.0, 0.0, 0.0, 0.0, 0.0, 0.0, 0.0, 0.0, 0.0, 0.0, 0.0, 0.0, 0.0, 0.0, 0.0, 0.0, 0.0, 0.0, 0.0, 0.0, 0.0, 0.0, 0.0, 0.0, 0.0, 0.0, 0.0, 0.0, 0.0, 0.0, 0.0, 0.0, 0.0, 0.0, 0.0, 0.0, 0.0, 0.0, 0.0, 0.0, 0.0, 0.0, 0.0, 0.0, 0.0, 0.0, 0.0, 0.0, 0.0, 0.0, 0.0, 0.0, 0.0, 0.0, 0.0, 0.0, 0.0, 0.0, 0.0, 0.0, 0.0, 0.0, 0.0, 0.0, 0.0, 0.0, 0.0, 0.0, 0.0, 0.0, 0.0, 0.0, 0.0, 0.0, 0.0, 0.0, 0.0, 0.0, 0.0, 0.0, 0.0, 0.0, 0.0, 0.0, 0.0, 0.0, 0.0, 0.0, 0.0, 0.0, 0.0, 0.0, 0.0, 0.0, 0.0, 0.0, 0.0, 0.0, 0.0, 0.0, 0.0, 0.0, 0.0, 0.0, 0.0, 0.0, 0.0, 0.0, 0.0, 0.0, 0.0, 0.0, 0.0, 0.0, 0.0, 0.0, 0.0, 0.0, 0.0, 0.0, 0.0, 0.0, 0.0, 0.0, 0.0, 0.0, 0.0, 0.0, 0.0, 0.0, 0.0, 0.0, 0.0, 0.0, 0.0, 0.0, 0.0, 0.0, 0.0, 0.0, 0.0, 0.0, 0.0, 0.0, 0.0, 0.0, 0.0, 0.0, 0.0, 0.0, 0.0, 0.0, 0.0, 0.0, 0.0, 0.0, 0.0, 0.0, 0.0, 0.0, 0.0, 0.0, 0.0, 0.0, 0.0, 0.0, 0.0, 0.0, 0.0, 0.0, 0.0, 0.0, 0.0, 0.0, 0.0, 0.0, 0.0, 0.0, 0.0, 0.0, 0.0, 0.0, 0.0, 0.0, 0.0, 0.0, 0.0, 0.0, 0.0, 0.0, 0.0, 0.0, 0.0, 0.0, 0.0, 0.0, 0.0, 0.0, 0.0, 0.0, 0.0, 0.0, 0.0, 0.0, 0.0, 0.0, 0.0, 0.0, 0.0, 0.0, 0.0, 0.0, 0.0, 0.0, 0.0, 0.0, 0.0, 0.0, 0.0, 0.0, 0.0, 0.0, 0.0, 0.0, 0.0, 0.0, 0.0, 0.0, 0.0, 0.0, 0.0, 0.0, 0.0, 0.0, 0.0, 0.0, 0.0, 0.0, 0.0, 0.0, 0.0, 0.0, 0.0, 0.0, 0.0, 0.0, 0.0, 0.0, 0.0, 0.0, 0.0, 0.0, 0.0, 0.0, 0.0, 0.0, 0.0, 0.0, 0.0, 0.0, 0.0, 0.0, 0.0, 0.0, 0.0, 0.0, 0.0, 0.0, 0.0, 0.0, 0.0, 0.0, 0.0, 0.0, 0.0, 0.0, 0.0, 0.0, 0.0, 0.0, 0.0, 0.0, 0.0, 0.0, 0.0, 0.0, 0.0, 0.0, 0.0, 0.0, 0.0, 0.0, 0.0, 0.0, 0.0, 0.0, 0.0, 0.0, 0.0, 0.0, 0.0, 0.0, 0.0, 0.0, 0.0, 0.0, 0.0, 0.0, 0.0, 0.0, 0.0, 0.0, 0.0, 0.0, 0.0, 0.0, 0.0, 0.0, 0.0, 0.0, 0.0, 0.0, 0.0, 0.0, 0.0, 0.0, 0.0, 0.0, 0.0, 0.0, 0.0, 0.0, 0.0, 0.0, 0.0, 0.0, 0.0, 0.0, 0.0, 0.0, 0.0, 0.0, 0.0, 0.0, 0.0, 0.0, 0.0, 0.0, 0.0, 0.0, 0.0, 0.0, 0.0, 0.0, 0.0, 0.0, 0.0, 0.0, 0.0, 0.0, 0.0, 0.0, 0.0, 0.0, 0.0, 0.0, 0.0, 0.0, 0.0, 0.0, 0.0, 0.0, 0.0, 0.0, 0.0, 0.0, 0.0, 0.0, 0.0, 0.0, 0.0, 0.0, 0.0, 0.0, 0.0, 0.0, 0.0, 0.0, 0.0, 0.0, 0.0, 0.0, 0.0, 0.0, 0.0, 0.0, 0.0, 0.0, 0.0, 0.0, 0.0, 0.0, 0.0, 0.0, 0.0, 0.0, 0.0, 0.0, 0.0, 0.0, 0.0, 0.0, 0.0, 0.0, 0.0, 0.0, 0.0, 0.0, 0.0, 0.0, 0.0, 0.0, 0.0, 0.0, 0.0, 0.0, 0.0, 0.0, 0.0, 0.0, 0.0, 0.0, 0.0, 0.0, 0.0, 0.0, 0.0, 0.0, 0.0, 0.0, 0.0, 0.0, 0.0, 0.0, 0.0, 0.0, 0.0, 0.0, 0.0, 0.0, 0.0, 0.0, 0.0, 0.0, 0.0, 0.0, 0.0, 0.0, 0.0, 0.0, 0.0, 0.0, 0.0, 0.0, 0.0, 0.0, 0.0, 0.0, 0.0, 0.0, 0.0, 0.0, 0.0, 0.0, 0.0, 0.0, 0.0, 0.0, 0.0, 0.0, 0.0, 0.0, 0.0, 0.0, 0.0, 0.0, 0.0, 0.0, 0.0, 0.0, 0.0, 0.0, 0.0, 0.0, 0.0, 0.0, 0.0, 0.0, 0.0, 0.0, 0.0, 0.0, 0.0, 0.0, 0.0, 0.0, 0.0, 0.0, 0.0, 0.0, 0.0, 0.0, 0.0, 0.0, 0.0, 0.0, 0.0, 0.0, 0.0, 0.0, 0.0, 0.0, 0.0, 0.0, 0.0, 0.0, 0.0, 0.0, 0.0, 0.0, 0.0, 0.0, 0.0, 0.0, 0.0, 0.0, 0.0, 0.0, 0.0, 0.0, 0.0, 0.0, 0.0, 0.0, 0.0, 0.0, 0.0, 0.0, 0.0, 0.0, 0.0, 0.0, 0.0, 0.0, 0.0, 0.0, 0.0, 0.0, 0.0, 0.0, 0.0, 0.0, 0.0, 0.0, 0.0, 0.0, 0.0, 0.0, 0.0, 0.0, 0.0, 0.0, 0.0, 0.0, 0.0, 0.0, 0.0, 0.0, 0.0, 0.0, 0.0, 0.0, 0.0, 0.0, 0.0, 0.0, 0.0, 0.0, 0.0, 0.0, 0.0, 0.0, 0.0, 0.0, 0.0, 0.0, 0.0, 0.0, 0.0, 0.0, 0.0, 0.0, 0.0, 0.0, 0.0, 0.0, 0.0, 0.0, 0.0, 0.0, 0.0, 0.0, 0.0, 0.0, 0.0, 0.0, 0.0, 0.0, 0.0, 0.0, 0.0, 0.0, 0.0, 0.0, 0.0, 0.0, 0.0, 0.0, 0.0, 0.0, 0.0, 0.0, 0.0, 0.0, 0.0, 0.0, 0.0, 0.0, 0.0, 0.0, 0.0, 0.0, 0.0, 0.0, 0.0, 0.0, 0.0, 0.0, 0.0, 0.0, 0.0, 0.0, 0.0, 0.0, 0.0, 0.0, 0.0, 0.0, 0.0, 0.0, 0.0, 0.0, 0.0, 0.0, 0.0, 0.0, 0.0, 0.0, 0.0, 0.0, 0.0, 0.0, 0.0, 0.0, 0.0, 0.0, 0.0, 0.0, 0.0, 0.0, 0.0, 0.0, 0.0, 0.0, 0.0, 0.0, 0.0, 0.0, 0.0, 0.0, 0.0, 0.0, 0.0, 0.0, 0.0, 0.0, 0.0, 0.0, 0.0, 0.0, 0.0, 0.0, 0.0, 0.0, 0.0, 0.0, 0.0, 0.0, 0.0, 0.0, 0.0, 0.0, 0.0, 0.0, 0.0, 0.0, 0.0, 0.0, 0.0, 0.0, 0.0, 0.0, 0.0, 0.0, 0.0, 0.0, 0.0, 0.0, 0.0, 0.0, 0.0, 0.0, 0.0, 0.0, 0.0, 0.0, 0.0, 0.0, 0.0, 0.0, 0.0, 0.0, 0.0, 0.0, 0.0, 0.0, 0.0, 0.0, 0.0, 0.0, 0.0, 0.0, 0.0, 0.0, 0.0, 0.0, 0.0, 0.0, 0.0, 0.0, 0.0, 0.0, 0.0, 0.0, 0.0, 0.0, 0.0, 0.0, 0.0, 0.0, 0.0, 0.0, 0.0, 0.0, 0.0, 0.0, 0.0, 0.0, 0.0, 0.0, 0.0, 0.0, 0.0, 0.0, 0.0, 0.0, 0.0, 0.0, 0.0, 0.0, 0.0, 0.0, 0.0, 0.0, 0.0, 0.0, 0.0, 0.0, 0.0, 0.0, 0.0, 0.0, 0.0, 0.0, 0.0, 0.0, 0.0, 0.0, 0.0, 0.0, 0.0, 0.0, 0.0, 0.0, 0.0, 0.0, 0.0, 0.0, 0.0, 0.0, 0.0, 0.0, 0.0, 0.0, 0.0, 0.0, 0.0, 0.0, 0.0, 0.0, 0.0, 0.0, 0.0, 0.0, 0.0, 0.0, 0.0, 0.0, 0.0, 0.0, 0.0, 0.0, 0.0, 0.0, 0.0, 0.0, 0.0, 0.0, 0.0, 0.0, 0.0, 0.0, 0.0, 0.0, 0.0, 0.0, 0.0, 0.0, 0.0, 0.0, 0.0, 0.0, 0.0, 0.0, 0.0, 0.0, 0.0, 0.0, 0.0, 0.0, 0.0, 0.0, 0.0, 0.0, 0.0, 0.0, 0.0, 0.0, 0.0, 0.0, 0.0, 0.0, 0.0, 0.0, 0.0, 0.0, 0.0, 0.0, 0.0, 0.0, 0.0, 0.0, 0.0, 0.0, 0.0, 0.0, 0.0, 0.0, 0.0, 0.0, 0.0, 0.0, 0.0, 0.0, 0.0, 0.0, 0.0, 0.0, 0.0, 0.0, 0.0, 0.0, 0.0, 0.0, 0.0, 0.0, 0.0, 0.0, 0.0, 0.0, 0.0, 0.0, 0.0, 0.0, 0.0, 0.0, 0.0, 0.0, 0.0, 0.0, 0.0, 0.0, 0.0, 0.0, 0.0, 0.0, 0.0, 0.0, 0.0, 0.0, 0.0, 0.0, 0.0, 0.0, 0.0, 0.0, 0.0, 0.0, 0.0, 0.0, 0.0, 0.0, 0.0, 0.0, 0.0, 0.0, 0.0, 0.0, 0.0, 0.0, 0.0, 0.0, 0.0, 0.0, 0.0, 0.0, 0.0, 0.0, 0.0, 0.0, 0.0, 0.0, 0.0, 0.0, 0.0, 0.0, 0.0, 0.0, 0.0, 0.0, 0.0, 0.0, 0.0, 0.0, 0.0, 0.0, 0.0, 0.0, 0.0, 0.0, 0.0, 0.0, 0.0, 0.0, 0.0, 0.0, 0.0, 0.0, 0.0, 0.0, 0.0, 0.0, 0.0, 0.0, 0.0, 0.0, 0.0, 0.0, 0.0, 0.0, 0.0, 0.0, 0.0, 0.0, 0.0, 0.0, 0.0, 0.0, 0.0, 0.0, 0.0, 0.0, 0.0, 0.0, 0.0, 0.0, 0.0, 0.0, 0.0, 0.0, 0.0, 0.0, 0.0, 0.0, 0.0, 0.0, 0.0, 0.0, 0.0, 0.0, 0.0, 0.0, 0.0, 0.0, 0.0, 0.0, 0.0, 0.0, 0.0, 0.0, 0.0, 0.0, 0.0, 0.0, 0.0, 0.0, 0.0, 0.0, 0.0, 0.0, 0.0, 0.0, 0.0, 0.0, 0.0, 0.0, 0.0, 0.0, 0.0, 0.0, 0.0, 0.0, 0.0, 0.0, 0.0, 0.0, 0.0, 0.0, 0.0, 0.0, 0.0, 0.0, 0.0, 0.0, 0.0, 0.0, 0.0, 0.0, 0.0, 0.0, 0.0, 0.0, 0.0, 0.0, 0.0, 0.0, 0.0, 0.0, 0.0, 0.0, 0.0, 0.0, 0.0, 0.0, 0.0, 0.0, 0.0, 0.0, 0.0, 0.0, 0.0, 0.0, 0.0, 0.0, 0.0, 0.0, 0.0, 0.0, 0.0, 0.0, 0.0, 0.0, 0.0, 0.0, 0.0, 0.0, 0.0, 0.0, 0.0, 0.0, 0.0, 0.0, 0.0, 0.0, 0.0, 0.0, 0.0, 0.0, 0.0, 0.0, 0.0, 0.0, 0.0, 0.0, 0.0, 0.0, 0.0, 0.0, 0.0, 0.0, 0.0, 0.0, 0.0, 0.0, 0.0, 0.0, 0.0, 0.0, 0.0, 0.0, 0.0, 0.0, 0.0, 0.0, 0.0, 0.0, 0.0, 0.0, 0.0, 0.0, 0.0, 0.0, 0.0, 0.0, 0.0, 0.0, 0.0, 0.0, 0.0, 0.0, 0.0, 0.0, 0.0, 0.0, 0.0, 0.0, 0.0, 0.0, 0.0, 0.0, 0.0, 0.0, 0.0, 0.0, 0.0, 0.0, 0.0, 0.0, 0.0, 0.0, 0.0, 0.0, 0.0, 0.0, 0.0, 0.0, 0.0, 0.0, 0.0, 0.0, 0.0, 0.0, 0.0, 0.0, 0.0, 0.0, 0.0, 0.0, 0.0, 0.0, 0.0, 0.0, 0.0, 0.0, 0.0, 0.0, 0.0, 0.0, 0.0, 0.0, 0.0, 0.0, 0.0, 0.0, 0.0, 0.0, 0.0, 0.0, 0.0, 0.0, 0.0, 0.0, 0.0, 0.0, 0.0, 0.0, 0.0, 0.0, 0.0, 0.0, 0.0, 0.0, 0.0, 0.0, 0.0, 0.0, 0.0, 0.0, 0.0, 0.0, 0.0, 0.0, 0.0, 0.0, 0.0, 0.0, 0.0, 0.0, 0.0, 0.0, 0.0, 0.0, 0.0, 0.0, 0.0, 0.0, 0.0, 0.0, 0.0, 0.0, 0.0, 0.0, 0.0, 0.0, 0.0, 0.0, 0.0, 0.0, 0.0, 0.0, 0.0, 0.0, 0.0, 0.0, 0.0, 0.0, 0.0, 0.0, 0.0, 0.0, 0.0, 0.0, 0.0, 0.0, 0.0, 0.0, 0.0, 0.0, 0.0, 0.0, 0.0, 0.0, 0.0, 0.0, 0.0, 0.0, 0.0, 0.0, 0.0, 0.0, 0.0, 0.0, 0.0, 0.0, 0.0, 0.0, 0.0, 0.0, 0.0, 0.0, 0.0, 0.0, 0.0, 0.0, 0.0, 0.0, 0.0, 0.0, 0.0, 0.0, 0.0, 0.0, 0.0, 0.0, 0.0, 0.0, 0.0, 0.0, 0.0, 0.0, 0.0, 0.0, 0.0, 0.0, 0.0, 0.0, 0.0, 0.0, 0.0, 0.0, 0.0, 0.0, 0.0, 0.0, 0.0, 0.0, 0.0, 0.0, 0.0, 0.0, 0.0, 0.0, 0.0, 0.0, 0.0, 0.0, 0.0, 0.0, 0.0, 0.0, 0.0, 0.0, 0.0, 0.0, 0.0, 0.0, 0.0, 0.0, 0.0, 0.0, 0.0, 0.0, 0.0, 0.0, 0.0, 0.0, 0.0, 0.0, 0.0, 0.0, 0.0, 0.0, 0.0, 0.0, 0.0, 0.0, 0.0, 0.0, 0.0, 0.0, 0.0, 0.0, 0.0, 0.0, 0.0, 0.0, 0.0, 0.0, 0.0, 0.0, 0.0, 0.0, 0.0, 0.0, 0.0, 0.0, 0.0, 0.0, 0.0, 0.0, 0.0, 0.0, 0.0, 0.0, 0.0, 0.0, 0.0, 0.0, 0.0, 0.0, 0.0, 0.0, 0.0, 0.0, 0.0, 0.0, 0.0, 0.0, 0.0, 0.0, 0.0, 0.0, 0.0, 0.0, 0.0, 0.0, 0.0, 0.0, 0.0, 0.0, 0.0, 0.0, 0.0, 0.0, 0.0, 0.0, 0.0, 0.0, 0.0, 0.0, 0.0, 0.0, 0.0, 0.0, 0.0, 0.0, 0.0, 0.0, 0.0, 0.0, 0.0, 0.0, 0.0, 0.0, 0.0, 0.0, 0.0, 0.0, 0.0, 0.0, 0.0, 0.0, 0.0, 0.0, 0.0, 0.0, 0.0, 0.0, 0.0, 0.0, 0.0, 0.0, 0.0, 0.0, 0.0, 0.0, 0.0, 0.0, 0.0, 0.0, 0.0, 0.0, 0.0, 0.0, 0.0, 0.0, 0.0, 0.0, 0.0, 0.0, 0.0, 0.0, 0.0, 0.0, 0.0, 0.0, 0.0, 0.0, 0.0, 0.0, 0.0, 0.0, 0.0, 0.0, 0.0, 0.0, 0.0, 0.0, 0.0, 0.0, 0.0, 0.0, 0.0, 0.0, 0.0, 0.0, 0.0, 0.0, 0.0, 0.0, 0.0, 0.0, 0.0, 0.0, 0.0, 0.0, 0.0, 0.0, 0.0, 0.0, 0.0, 0.0, 0.0, 0.0, 0.0, 0.0, 0.0, 0.0, 0.0, 0.0, 0.0, 0.0, 0.0, 0.0, 0.0, 0.0, 0.0, 0.0, 0.0, 0.0, 0.0, 0.0, 0.0, 0.0, 0.0, 0.0, 0.0, 0.0, 0.0, 0.0, 0.0, 0.0, 0.0, 0.0, 0.0, 0.0, 0.0, 0.0, 0.0, 0.0, 0.0, 0.0, 0.0, 0.0, 0.0, 0.0, 0.0, 0.0, 0.0, 0.0, 0.0, 0.0, 0.0, 0.0, 0.0, 0.0, 0.0, 0.0, 0.0, 0.0, 0.0, 0.0, 0.0, 0.0, 0.0, 0.0, 0.0, 0.0, 0.0, 0.0, 0.0, 0.0, 0.0, 0.0, 0.0, 0.0, 0.0, 0.0, 0.0, 0.0, 0.0, 0.0, 0.0, 0.0, 0.0, 0.0, 0.0, 0.0, 0.0, 0.0, 0.0, 0.0, 0.0, 0.0, 0.0, 0.0, 0.0, 0.0, 0.0, 0.0, 0.0, 0.0, 0.0, 0.0, 0.0, 0.0, 0.0, 0.0, 0.0, 0.0, 0.0, 0.0, 0.0, 0.0, 0.0, 0.0, 0.0, 0.0, 0.0, 0.0, 0.0, 0.0, 0.0, 0.0, 0.0, 0.0, 0.0, 0.0, 0.0, 0.0, 0.0, 0.0, 0.0, 0.0, 0.0, 0.0, 0.0, 0.0, 0.0, 0.0, 0.0, 0.0, 0.0, 0.0, 0.0, 0.0, 0.0, 0.0, 0.0, 0.0, 0.0, 0.0, 0.0, 0.0, 0.0, 0.0, 0.0, 0.0, 0.0, 0.0, 0.0, 0.0, 0.0, 0.0, 0.0, 0.0, 0.0, 0.0, 0.0, 0.0, 0.0, 0.0, 0.0, 0.0, 0.0, 0.0, 0.0, 0.0, 0.0, 0.0, 0.0, 0.0, 0.0, 0.0, 0.0, 0.0, 0.0, 0.0, 0.0, 0.0, 0.0, 0.0, 0.0, 0.0, 0.0, 0.0, 0.0, 0.0, 0.0, 0.0, 0.0, 0.0, 0.0, 0.0, 0.0, 0.0, 0.0, 0.0, 0.0, 0.0, 0.0, 0.0, 0.0, 0.0, 0.0, 0.0, 0.0, 0.0, 0.0, 0.0, 0.0, 0.0, 0.0, 0.0, 0.0, 0.0, 0.0, 0.0, 0.0, 0.0, 0.0, 0.0, 0.0, 0.0, 0.0, 0.0, 0.0, 0.0, 0.0, 0.0, 0.0, 0.0, 0.0, 0.0, 0.0, 0.0, 0.0, 0.0, 0.0, 0.0, 0.0, 0.0, 0.0, 0.0, 0.0, 0.0, 0.0, 0.0, 0.0, 0.0, 0.0, 0.0, 0.0, 0.0, 0.0, 0.0, 0.0, 0.0, 0.0, 0.0, 0.0, 0.0, 0.0, 0.0, 0.0, 0.0, 0.0, 0.0, 0.0, 0.0, 0.0, 0.0, 0.0, 0.0, 0.0, 0.0, 0.0, 0.0, 0.0, 0.0, 0.0, 0.0, 0.0, 0.0, 0.0, 0.0, 0.0, 0.0, 0.0, 0.0, 0.0, 0.0, 0.0, 0.0, 0.0, 0.0, 0.0, 0.0, 0.0, 0.0, 0.0, 0.0, 0.0, 0.0, 0.0, 0.0, 0.0, 0.0, 0.0, 0.0, 0.0, 0.0, 0.0, 0.0, 0.0, 0.0, 0.0, 0.0, 0.0, 0.0, 0.0, 0.0, 0.0, 0.0, 0.0, 0.0, 0.0, 0.0, 0.0, 0.0, 0.0, 0.0, 0.0, 0.0, 0.0, 0.0, 0.0, 0.0, 0.0, 0.0, 0.0, 0.0, 0.0, 0.0, 0.0, 0.0, 0.0, 0.0, 0.0, 0.0, 0.0, 0.0, 0.0, 0.0, 0.0, 0.0, 0.0, 0.0, 0.0, 0.0, 0.0, 0.0, 0.0, 0.0, 0.0, 0.0, 0.0, 0.0, 0.0, 0.0, 0.0, 0.0, 0.0, 0.0, 0.0, 0.0, 0.0, 0.0, 0.0, 0.0, 0.0, 0.0, 0.0, 0.0, 0.0, 0.0, 0.0, 0.0, 0.0, 0.0, 0.0, 0.0, 0.0, 0.0, 0.0, 0.0, 0.0, 0.0, 0.0, 0.0, 0.0, 0.0, 0.0, 0.0, 0.0, 0.0, 0.0, 0.0, 0.0, 0.0, 0.0, 0.0, 0.0, 0.0, 0.0, 0.0, 0.0, 0.0, 0.0, 0.0, 0.0, 0.0, 0.0, 0.0, 0.0])
me_circle.materials.append(mat_material_003)
me_circle.update()
me_plane = bpy.data.meshes.new('Plane')
me_plane.from_pydata([(-1.0, -1.0, 0.0), (1.0, -1.0, 0.0), (0.0, 0.8871, -0.01713), (-0.8883, -6.66e-09, -6.617e-24), (0.0, -1.0, 0.0), (0.8883, -6.66e-09, -6.617e-24), (0.0, -6.66e-09, -6.617e-24), (-1.0, -0.5, 0.0), (0.5, -1.0, 0.0), (0.5577, 0.5226, -0.004855), (-0.5577, 0.5226, -0.004855), (-0.5, -1.0, 0.0), (1.0, -0.5, 0.0), (0.0, 0.5226, -0.004855), (0.0, -0.5, 0.0), (-0.4441, -6.66e-09, -6.617e-24), (0.4441, -6.66e-09, -6.617e-24), (0.5, -0.5, 0.0), (-0.5, -0.5, 0.0), (-0.2788, 0.5226, -0.004855), (0.2788, 0.5226, -0.004855)], [], [(20, 9, 2), (19, 13, 2), (18, 14, 6, 15), (17, 12, 5, 16), (14, 17, 16, 6), (4, 8, 17, 14), (8, 1, 12, 17), (7, 18, 15, 3), (0, 11, 18, 7), (11, 4, 14, 18), (10, 19, 2), (3, 15, 19, 10), (15, 6, 13, 19), (13, 20, 2), (6, 16, 20, 13), (16, 5, 9, 20)])
_uv = me_plane.uv_layers.new(name='UVMap')
_uv.uv.foreach_set('vector', [0.75, 0.75, 1.0, 0.75, 0.75, 1.0, 0.25, 0.75, 0.5, 0.75, 0.25, 1.0, 0.25, 0.25, 0.5, 0.25, 0.5, 0.5, 0.25, 0.5, 0.75, 0.25, 1.0, 0.25, 1.0, 0.5, 0.75, 0.5, 0.5, 0.25, 0.75, 0.25, 0.75, 0.5, 0.5, 0.5, 0.5, 0.0, 0.75, 0.0, 0.75, 0.25, 0.5, 0.25, 0.75, 0.0, 1.0, 0.0, 1.0, 0.25, 0.75, 0.25, 0.0, 0.25, 0.25, 0.25, 0.25, 0.5, 0.0, 0.5, 0.0, 0.0, 0.25, 0.0, 0.25, 0.25, 0.0, 0.25, 0.25, 0.0, 0.5, 0.0, 0.5, 0.25, 0.25, 0.25, 0.0, 0.75, 0.25, 0.75, 0.0, 1.0, 0.0, 0.5, 0.25, 0.5, 0.25, 0.75, 0.0, 0.75, 0.25, 0.5, 0.5, 0.5, 0.5, 0.75, 0.25, 0.75, 0.5, 0.75, 0.75, 0.75, 0.5, 1.0, 0.5, 0.5, 0.75, 0.5, 0.75, 0.75, 0.5, 0.75, 0.75, 0.5, 1.0, 0.5, 1.0, 0.75, 0.75, 0.75])
me_plane.materials.append(mat_material_001)
me_plane.update()
me_plane_001 = bpy.data.meshes.new('Plane.001')
me_plane_001.from_pydata([(-1.0, -1.0, 0.0), (1.0, -1.0, 0.0), (0.0, 0.8871, -0.01713), (-0.8883, -6.66e-09, -6.617e-24), (0.0, -1.0, 0.0), (0.8883, -6.66e-09, -6.617e-24), (0.0, -6.66e-09, -6.617e-24), (-1.0, -0.5, 0.0), (0.5, -1.0, 0.0), (0.5577, 0.5226, -0.004855), (-0.5577, 0.5226, -0.004855), (-0.5, -1.0, 0.0), (1.0, -0.5, 0.0), (0.0, 0.5226, -0.004855), (0.0, -0.5, 0.0), (-0.4441, -6.66e-09, -6.617e-24), (0.4441, -6.66e-09, -6.617e-24), (0.5, -0.5, 0.0), (-0.5, -0.5, 0.0), (-0.2788, 0.5226, -0.004855), (0.2788, 0.5226, -0.004855)], [], [(20, 9, 2), (19, 13, 2), (18, 14, 6, 15), (17, 12, 5, 16), (14, 17, 16, 6), (4, 8, 17, 14), (8, 1, 12, 17), (7, 18, 15, 3), (0, 11, 18, 7), (11, 4, 14, 18), (10, 19, 2), (3, 15, 19, 10), (15, 6, 13, 19), (13, 20, 2), (6, 16, 20, 13), (16, 5, 9, 20)])
_uv = me_plane_001.uv_layers.new(name='UVMap')
_uv.uv.foreach_set('vector', [0.75, 0.75, 1.0, 0.75, 0.75, 1.0, 0.25, 0.75, 0.5, 0.75, 0.25, 1.0, 0.25, 0.25, 0.5, 0.25, 0.5, 0.5, 0.25, 0.5, 0.75, 0.25, 1.0, 0.25, 1.0, 0.5, 0.75, 0.5, 0.5, 0.25, 0.75, 0.25, 0.75, 0.5, 0.5, 0.5, 0.5, 0.0, 0.75, 0.0, 0.75, 0.25, 0.5, 0.25, 0.75, 0.0, 1.0, 0.0, 1.0, 0.25, 0.75, 0.25, 0.0, 0.25, 0.25, 0.25, 0.25, 0.5, 0.0, 0.5, 0.0, 0.0, 0.25, 0.0, 0.25, 0.25, 0.0, 0.25, 0.25, 0.0, 0.5, 0.0, 0.5, 0.25, 0.25, 0.25, 0.0, 0.75, 0.25, 0.75, 0.0, 1.0, 0.0, 0.5, 0.25, 0.5, 0.25, 0.75, 0.0, 0.75, 0.25, 0.5, 0.5, 0.5, 0.5, 0.75, 0.25, 0.75, 0.5, 0.75, 0.75, 0.75, 0.5, 1.0, 0.5, 0.5, 0.75, 0.5, 0.75, 0.75, 0.5, 0.75, 0.75, 0.5, 1.0, 0.5, 1.0, 0.75, 0.75, 0.75])
me_plane_001.materials.append(mat_material_001)
me_plane_001.update()
me_plane_002 = bpy.data.meshes.new('Plane.002')
me_plane_002.from_pydata([(-1.0, -1.0, 0.0), (1.0, -1.0, 0.0), (0.0, 0.8871, -0.01713), (-0.8883, -6.66e-09, -6.617e-24), (0.0, -1.0, 0.0), (0.8883, -6.66e-09, -6.617e-24), (0.0, -6.66e-09, -6.617e-24), (-1.0, -0.5, 0.0), (0.5, -1.0, 0.0), (0.5577, 0.5226, -0.004855), (-0.5577, 0.5226, -0.004855), (-0.5, -1.0, 0.0), (1.0, -0.5, 0.0), (0.0, 0.5226, -0.004855), (0.0, -0.5, 0.0), (-0.4441, -6.66e-09, -6.617e-24), (0.4441, -6.66e-09, -6.617e-24), (0.5, -0.5, 0.0), (-0.5, -0.5, 0.0), (-0.2788, 0.5226, -0.004855), (0.2788, 0.5226, -0.004855)], [], [(20, 9, 2), (19, 13, 2), (18, 14, 6, 15), (17, 12, 5, 16), (14, 17, 16, 6), (4, 8, 17, 14), (8, 1, 12, 17), (7, 18, 15, 3), (0, 11, 18, 7), (11, 4, 14, 18), (10, 19, 2), (3, 15, 19, 10), (15, 6, 13, 19), (13, 20, 2), (6, 16, 20, 13), (16, 5, 9, 20)])
_uv = me_plane_002.uv_layers.new(name='UVMap')
_uv.uv.foreach_set('vector', [0.75, 0.75, 1.0, 0.75, 0.75, 1.0, 0.25, 0.75, 0.5, 0.75, 0.25, 1.0, 0.25, 0.25, 0.5, 0.25, 0.5, 0.5, 0.25, 0.5, 0.75, 0.25, 1.0, 0.25, 1.0, 0.5, 0.75, 0.5, 0.5, 0.25, 0.75, 0.25, 0.75, 0.5, 0.5, 0.5, 0.5, 0.0, 0.75, 0.0, 0.75, 0.25, 0.5, 0.25, 0.75, 0.0, 1.0, 0.0, 1.0, 0.25, 0.75, 0.25, 0.0, 0.25, 0.25, 0.25, 0.25, 0.5, 0.0, 0.5, 0.0, 0.0, 0.25, 0.0, 0.25, 0.25, 0.0, 0.25, 0.25, 0.0, 0.5, 0.0, 0.5, 0.25, 0.25, 0.25, 0.0, 0.75, 0.25, 0.75, 0.0, 1.0, 0.0, 0.5, 0.25, 0.5, 0.25, 0.75, 0.0, 0.75, 0.25, 0.5, 0.5, 0.5, 0.5, 0.75, 0.25, 0.75, 0.5, 0.75, 0.75, 0.75, 0.5, 1.0, 0.5, 0.5, 0.75, 0.5, 0.75, 0.75, 0.5, 0.75, 0.75, 0.5, 1.0, 0.5, 1.0, 0.75, 0.75, 0.75])
me_plane_002.materials.append(mat_material_001)
me_plane_002.update()
me_plane_003 = bpy.data.meshes.new('Plane.003')
me_plane_003.from_pydata([(-1.0, -1.0, 0.0), (1.0, -1.0, 0.0), (0.0, 0.8871, -0.01713), (-0.8883, -6.66e-09, -6.617e-24), (0.0, -1.0, 0.0), (0.8883, -6.66e-09, -6.617e-24), (0.0, -6.66e-09, -6.617e-24), (-1.0, -0.5, 0.0), (0.5, -1.0, 0.0), (0.5577, 0.5226, -0.004855), (-0.5577, 0.5226, -0.004855), (-0.5, -1.0, 0.0), (1.0, -0.5, 0.0), (0.0, 0.5226, -0.004855), (0.0, -0.5, 0.0), (-0.4441, -6.66e-09, -6.617e-24), (0.4441, -6.66e-09, -6.617e-24), (0.5, -0.5, 0.0), (-0.5, -0.5, 0.0), (-0.2788, 0.5226, -0.004855), (0.2788, 0.5226, -0.004855)], [], [(20, 9, 2), (19, 13, 2), (18, 14, 6, 15), (17, 12, 5, 16), (14, 17, 16, 6), (4, 8, 17, 14), (8, 1, 12, 17), (7, 18, 15, 3), (0, 11, 18, 7), (11, 4, 14, 18), (10, 19, 2), (3, 15, 19, 10), (15, 6, 13, 19), (13, 20, 2), (6, 16, 20, 13), (16, 5, 9, 20)])
_uv = me_plane_003.uv_layers.new(name='UVMap')
_uv.uv.foreach_set('vector', [0.75, 0.75, 1.0, 0.75, 0.75, 1.0, 0.25, 0.75, 0.5, 0.75, 0.25, 1.0, 0.25, 0.25, 0.5, 0.25, 0.5, 0.5, 0.25, 0.5, 0.75, 0.25, 1.0, 0.25, 1.0, 0.5, 0.75, 0.5, 0.5, 0.25, 0.75, 0.25, 0.75, 0.5, 0.5, 0.5, 0.5, 0.0, 0.75, 0.0, 0.75, 0.25, 0.5, 0.25, 0.75, 0.0, 1.0, 0.0, 1.0, 0.25, 0.75, 0.25, 0.0, 0.25, 0.25, 0.25, 0.25, 0.5, 0.0, 0.5, 0.0, 0.0, 0.25, 0.0, 0.25, 0.25, 0.0, 0.25, 0.25, 0.0, 0.5, 0.0, 0.5, 0.25, 0.25, 0.25, 0.0, 0.75, 0.25, 0.75, 0.0, 1.0, 0.0, 0.5, 0.25, 0.5, 0.25, 0.75, 0.0, 0.75, 0.25, 0.5, 0.5, 0.5, 0.5, 0.75, 0.25, 0.75, 0.5, 0.75, 0.75, 0.75, 0.5, 1.0, 0.5, 0.5, 0.75, 0.5, 0.75, 0.75, 0.5, 0.75, 0.75, 0.5, 1.0, 0.5, 1.0, 0.75, 0.75, 0.75])
me_plane_003.materials.append(mat_material_001)
me_plane_003.update()
me_plane_004 = bpy.data.meshes.new('Plane.004')
me_plane_004.from_pydata([(-1.0, -1.0, 0.0), (1.0, -1.0, 0.0), (0.0, 0.8871, -0.01713), (-0.8883, -6.66e-09, -6.617e-24), (0.0, -1.0, 0.0), (0.8883, -6.66e-09, -6.617e-24), (0.0, -6.66e-09, -6.617e-24), (-1.0, -0.5, 0.0), (0.5, -1.0, 0.0), (0.5577, 0.5226, -0.004855), (-0.5577, 0.5226, -0.004855), (-0.5, -1.0, 0.0), (1.0, -0.5, 0.0), (0.0, 0.5226, -0.004855), (0.0, -0.5, 0.0), (-0.4441, -6.66e-09, -6.617e-24), (0.4441, -6.66e-09, -6.617e-24), (0.5, -0.5, 0.0), (-0.5, -0.5, 0.0), (-0.2788, 0.5226, -0.004855), (0.2788, 0.5226, -0.004855)], [], [(20, 9, 2), (19, 13, 2), (18, 14, 6, 15), (17, 12, 5, 16), (14, 17, 16, 6), (4, 8, 17, 14), (8, 1, 12, 17), (7, 18, 15, 3), (0, 11, 18, 7), (11, 4, 14, 18), (10, 19, 2), (3, 15, 19, 10), (15, 6, 13, 19), (13, 20, 2), (6, 16, 20, 13), (16, 5, 9, 20)])
_uv = me_plane_004.uv_layers.new(name='UVMap')
_uv.uv.foreach_set('vector', [0.75, 0.75, 1.0, 0.75, 0.75, 1.0, 0.25, 0.75, 0.5, 0.75, 0.25, 1.0, 0.25, 0.25, 0.5, 0.25, 0.5, 0.5, 0.25, 0.5, 0.75, 0.25, 1.0, 0.25, 1.0, 0.5, 0.75, 0.5, 0.5, 0.25, 0.75, 0.25, 0.75, 0.5, 0.5, 0.5, 0.5, 0.0, 0.75, 0.0, 0.75, 0.25, 0.5, 0.25, 0.75, 0.0, 1.0, 0.0, 1.0, 0.25, 0.75, 0.25, 0.0, 0.25, 0.25, 0.25, 0.25, 0.5, 0.0, 0.5, 0.0, 0.0, 0.25, 0.0, 0.25, 0.25, 0.0, 0.25, 0.25, 0.0, 0.5, 0.0, 0.5, 0.25, 0.25, 0.25, 0.0, 0.75, 0.25, 0.75, 0.0, 1.0, 0.0, 0.5, 0.25, 0.5, 0.25, 0.75, 0.0, 0.75, 0.25, 0.5, 0.5, 0.5, 0.5, 0.75, 0.25, 0.75, 0.5, 0.75, 0.75, 0.75, 0.5, 1.0, 0.5, 0.5, 0.75, 0.5, 0.75, 0.75, 0.5, 0.75, 0.75, 0.5, 1.0, 0.5, 1.0, 0.75, 0.75, 0.75])
me_plane_004.materials.append(mat_material_001)
me_plane_004.update()
me_plane_005 = bpy.data.meshes.new('Plane.005')
me_plane_005.from_pydata([(-1.0, -1.0, 0.0), (1.0, -1.0, 0.0), (0.0, 0.8871, -0.01713), (-0.8883, -6.66e-09, -6.617e-24), (0.0, -1.0, 0.0), (0.8883, -6.66e-09, -6.617e-24), (0.0, -6.66e-09, -6.617e-24), (-1.0, -0.5, 0.0), (0.5, -1.0, 0.0), (0.5577, 0.5226, -0.004855), (-0.5577, 0.5226, -0.004855), (-0.5, -1.0, 0.0), (1.0, -0.5, 0.0), (0.0, 0.5226, -0.004855), (0.0, -0.5, 0.0), (-0.4441, -6.66e-09, -6.617e-24), (0.4441, -6.66e-09, -6.617e-24), (0.5, -0.5, 0.0), (-0.5, -0.5, 0.0), (-0.2788, 0.5226, -0.004855), (0.2788, 0.5226, -0.004855)], [], [(20, 9, 2), (19, 13, 2), (18, 14, 6, 15), (17, 12, 5, 16), (14, 17, 16, 6), (4, 8, 17, 14), (8, 1, 12, 17), (7, 18, 15, 3), (0, 11, 18, 7), (11, 4, 14, 18), (10, 19, 2), (3, 15, 19, 10), (15, 6, 13, 19), (13, 20, 2), (6, 16, 20, 13), (16, 5, 9, 20)])
_uv = me_plane_005.uv_layers.new(name='UVMap')
_uv.uv.foreach_set('vector', [0.75, 0.75, 1.0, 0.75, 0.75, 1.0, 0.25, 0.75, 0.5, 0.75, 0.25, 1.0, 0.25, 0.25, 0.5, 0.25, 0.5, 0.5, 0.25, 0.5, 0.75, 0.25, 1.0, 0.25, 1.0, 0.5, 0.75, 0.5, 0.5, 0.25, 0.75, 0.25, 0.75, 0.5, 0.5, 0.5, 0.5, 0.0, 0.75, 0.0, 0.75, 0.25, 0.5, 0.25, 0.75, 0.0, 1.0, 0.0, 1.0, 0.25, 0.75, 0.25, 0.0, 0.25, 0.25, 0.25, 0.25, 0.5, 0.0, 0.5, 0.0, 0.0, 0.25, 0.0, 0.25, 0.25, 0.0, 0.25, 0.25, 0.0, 0.5, 0.0, 0.5, 0.25, 0.25, 0.25, 0.0, 0.75, 0.25, 0.75, 0.0, 1.0, 0.0, 0.5, 0.25, 0.5, 0.25, 0.75, 0.0, 0.75, 0.25, 0.5, 0.5, 0.5, 0.5, 0.75, 0.25, 0.75, 0.5, 0.75, 0.75, 0.75, 0.5, 1.0, 0.5, 0.5, 0.75, 0.5, 0.75, 0.75, 0.5, 0.75, 0.75, 0.5, 1.0, 0.5, 1.0, 0.75, 0.75, 0.75])
me_plane_005.materials.append(mat_material_001)
me_plane_005.update()
me_plane_006 = bpy.data.meshes.new('Plane.006')
me_plane_006.from_pydata([(-1.0, -1.0, 0.0), (1.0, -1.0, 0.0), (0.0, 0.8871, -0.01713), (-0.8883, -6.66e-09, -6.617e-24), (0.0, -1.0, 0.0), (0.8883, -6.66e-09, -6.617e-24), (0.0, -6.66e-09, -6.617e-24), (-1.0, -0.5, 0.0), (0.5, -1.0, 0.0), (0.5577, 0.5226, -0.004855), (-0.5577, 0.5226, -0.004855), (-0.5, -1.0, 0.0), (1.0, -0.5, 0.0), (0.0, 0.5226, -0.004855), (0.0, -0.5, 0.0), (-0.4441, -6.66e-09, -6.617e-24), (0.4441, -6.66e-09, -6.617e-24), (0.5, -0.5, 0.0), (-0.5, -0.5, 0.0), (-0.2788, 0.5226, -0.004855), (0.2788, 0.5226, -0.004855)], [], [(20, 9, 2), (19, 13, 2), (18, 14, 6, 15), (17, 12, 5, 16), (14, 17, 16, 6), (4, 8, 17, 14), (8, 1, 12, 17), (7, 18, 15, 3), (0, 11, 18, 7), (11, 4, 14, 18), (10, 19, 2), (3, 15, 19, 10), (15, 6, 13, 19), (13, 20, 2), (6, 16, 20, 13), (16, 5, 9, 20)])
_uv = me_plane_006.uv_layers.new(name='UVMap')
_uv.uv.foreach_set('vector', [0.75, 0.75, 1.0, 0.75, 0.75, 1.0, 0.25, 0.75, 0.5, 0.75, 0.25, 1.0, 0.25, 0.25, 0.5, 0.25, 0.5, 0.5, 0.25, 0.5, 0.75, 0.25, 1.0, 0.25, 1.0, 0.5, 0.75, 0.5, 0.5, 0.25, 0.75, 0.25, 0.75, 0.5, 0.5, 0.5, 0.5, 0.0, 0.75, 0.0, 0.75, 0.25, 0.5, 0.25, 0.75, 0.0, 1.0, 0.0, 1.0, 0.25, 0.75, 0.25, 0.0, 0.25, 0.25, 0.25, 0.25, 0.5, 0.0, 0.5, 0.0, 0.0, 0.25, 0.0, 0.25, 0.25, 0.0, 0.25, 0.25, 0.0, 0.5, 0.0, 0.5, 0.25, 0.25, 0.25, 0.0, 0.75, 0.25, 0.75, 0.0, 1.0, 0.0, 0.5, 0.25, 0.5, 0.25, 0.75, 0.0, 0.75, 0.25, 0.5, 0.5, 0.5, 0.5, 0.75, 0.25, 0.75, 0.5, 0.75, 0.75, 0.75, 0.5, 1.0, 0.5, 0.5, 0.75, 0.5, 0.75, 0.75, 0.5, 0.75, 0.75, 0.5, 1.0, 0.5, 1.0, 0.75, 0.75, 0.75])
me_plane_006.materials.append(mat_material_001)
me_plane_006.update()
me_plane_007 = bpy.data.meshes.new('Plane.007')
me_plane_007.from_pydata([(-1.0, -1.0, 0.0), (1.0, -1.0, 0.0), (0.0, 0.8871, -0.01713), (-0.8883, -6.66e-09, -6.617e-24), (0.0, -1.0, 0.0), (0.8883, -6.66e-09, -6.617e-24), (0.0, -6.66e-09, -6.617e-24), (-1.0, -0.5, 0.0), (0.5, -1.0, 0.0), (0.5577, 0.5226, -0.004855), (-0.5577, 0.5226, -0.004855), (-0.5, -1.0, 0.0), (1.0, -0.5, 0.0), (0.0, 0.5226, -0.004855), (0.0, -0.5, 0.0), (-0.4441, -6.66e-09, -6.617e-24), (0.4441, -6.66e-09, -6.617e-24), (0.5, -0.5, 0.0), (-0.5, -0.5, 0.0), (-0.2788, 0.5226, -0.004855), (0.2788, 0.5226, -0.004855)], [], [(20, 9, 2), (19, 13, 2), (18, 14, 6, 15), (17, 12, 5, 16), (14, 17, 16, 6), (4, 8, 17, 14), (8, 1, 12, 17), (7, 18, 15, 3), (0, 11, 18, 7), (11, 4, 14, 18), (10, 19, 2), (3, 15, 19, 10), (15, 6, 13, 19), (13, 20, 2), (6, 16, 20, 13), (16, 5, 9, 20)])
_uv = me_plane_007.uv_layers.new(name='UVMap')
_uv.uv.foreach_set('vector', [0.75, 0.75, 1.0, 0.75, 0.75, 1.0, 0.25, 0.75, 0.5, 0.75, 0.25, 1.0, 0.25, 0.25, 0.5, 0.25, 0.5, 0.5, 0.25, 0.5, 0.75, 0.25, 1.0, 0.25, 1.0, 0.5, 0.75, 0.5, 0.5, 0.25, 0.75, 0.25, 0.75, 0.5, 0.5, 0.5, 0.5, 0.0, 0.75, 0.0, 0.75, 0.25, 0.5, 0.25, 0.75, 0.0, 1.0, 0.0, 1.0, 0.25, 0.75, 0.25, 0.0, 0.25, 0.25, 0.25, 0.25, 0.5, 0.0, 0.5, 0.0, 0.0, 0.25, 0.0, 0.25, 0.25, 0.0, 0.25, 0.25, 0.0, 0.5, 0.0, 0.5, 0.25, 0.25, 0.25, 0.0, 0.75, 0.25, 0.75, 0.0, 1.0, 0.0, 0.5, 0.25, 0.5, 0.25, 0.75, 0.0, 0.75, 0.25, 0.5, 0.5, 0.5, 0.5, 0.75, 0.25, 0.75, 0.5, 0.75, 0.75, 0.75, 0.5, 1.0, 0.5, 0.5, 0.75, 0.5, 0.75, 0.75, 0.5, 0.75, 0.75, 0.5, 1.0, 0.5, 1.0, 0.75, 0.75, 0.75])
me_plane_007.materials.append(mat_material_001)
me_plane_007.update()
me_plane_008 = bpy.data.meshes.new('Plane.008')
me_plane_008.from_pydata([(-1.0, -1.0, 0.0), (1.0, -1.0, 0.0), (0.0, 0.8871, -0.01713), (-0.8883, -6.66e-09, -6.617e-24), (0.0, -1.0, 0.0), (0.8883, -6.66e-09, -6.617e-24), (0.0, -6.66e-09, -6.617e-24), (-1.0, -0.5, 0.0), (0.5, -1.0, 0.0), (0.5577, 0.5226, -0.004855), (-0.5577, 0.5226, -0.004855), (-0.5, -1.0, 0.0), (1.0, -0.5, 0.0), (0.0, 0.5226, -0.004855), (0.0, -0.5, 0.0), (-0.4441, -6.66e-09, -6.617e-24), (0.4441, -6.66e-09, -6.617e-24), (0.5, -0.5, 0.0), (-0.5, -0.5, 0.0), (-0.2788, 0.5226, -0.004855), (0.2788, 0.5226, -0.004855)], [], [(20, 9, 2), (19, 13, 2), (18, 14, 6, 15), (17, 12, 5, 16), (14, 17, 16, 6), (4, 8, 17, 14), (8, 1, 12, 17), (7, 18, 15, 3), (0, 11, 18, 7), (11, 4, 14, 18), (10, 19, 2), (3, 15, 19, 10), (15, 6, 13, 19), (13, 20, 2), (6, 16, 20, 13), (16, 5, 9, 20)])
_uv = me_plane_008.uv_layers.new(name='UVMap')
_uv.uv.foreach_set('vector', [0.75, 0.75, 1.0, 0.75, 0.75, 1.0, 0.25, 0.75, 0.5, 0.75, 0.25, 1.0, 0.25, 0.25, 0.5, 0.25, 0.5, 0.5, 0.25, 0.5, 0.75, 0.25, 1.0, 0.25, 1.0, 0.5, 0.75, 0.5, 0.5, 0.25, 0.75, 0.25, 0.75, 0.5, 0.5, 0.5, 0.5, 0.0, 0.75, 0.0, 0.75, 0.25, 0.5, 0.25, 0.75, 0.0, 1.0, 0.0, 1.0, 0.25, 0.75, 0.25, 0.0, 0.25, 0.25, 0.25, 0.25, 0.5, 0.0, 0.5, 0.0, 0.0, 0.25, 0.0, 0.25, 0.25, 0.0, 0.25, 0.25, 0.0, 0.5, 0.0, 0.5, 0.25, 0.25, 0.25, 0.0, 0.75, 0.25, 0.75, 0.0, 1.0, 0.0, 0.5, 0.25, 0.5, 0.25, 0.75, 0.0, 0.75, 0.25, 0.5, 0.5, 0.5, 0.5, 0.75, 0.25, 0.75, 0.5, 0.75, 0.75, 0.75, 0.5, 1.0, 0.5, 0.5, 0.75, 0.5, 0.75, 0.75, 0.5, 0.75, 0.75, 0.5, 1.0, 0.5, 1.0, 0.75, 0.75, 0.75])
me_plane_008.materials.append(mat_material_001)
me_plane_008.update()
me_plane_009 = bpy.data.meshes.new('Plane.009')
me_plane_009.from_pydata([(-1.0, -1.0, 0.0), (1.0, -1.0, 0.0), (0.0, 0.8871, -0.01713), (-0.8883, -6.66e-09, -6.617e-24), (0.0, -1.0, 0.0), (0.8883, -6.66e-09, -6.617e-24), (0.0, -6.66e-09, -6.617e-24), (-1.0, -0.5, 0.0), (0.5, -1.0, 0.0), (0.5577, 0.5226, -0.004855), (-0.5577, 0.5226, -0.004855), (-0.5, -1.0, 0.0), (1.0, -0.5, 0.0), (0.0, 0.5226, -0.004855), (0.0, -0.5, 0.0), (-0.4441, -6.66e-09, -6.617e-24), (0.4441, -6.66e-09, -6.617e-24), (0.5, -0.5, 0.0), (-0.5, -0.5, 0.0), (-0.2788, 0.5226, -0.004855), (0.2788, 0.5226, -0.004855)], [], [(20, 9, 2), (19, 13, 2), (18, 14, 6, 15), (17, 12, 5, 16), (14, 17, 16, 6), (4, 8, 17, 14), (8, 1, 12, 17), (7, 18, 15, 3), (0, 11, 18, 7), (11, 4, 14, 18), (10, 19, 2), (3, 15, 19, 10), (15, 6, 13, 19), (13, 20, 2), (6, 16, 20, 13), (16, 5, 9, 20)])
_uv = me_plane_009.uv_layers.new(name='UVMap')
_uv.uv.foreach_set('vector', [0.75, 0.75, 1.0, 0.75, 0.75, 1.0, 0.25, 0.75, 0.5, 0.75, 0.25, 1.0, 0.25, 0.25, 0.5, 0.25, 0.5, 0.5, 0.25, 0.5, 0.75, 0.25, 1.0, 0.25, 1.0, 0.5, 0.75, 0.5, 0.5, 0.25, 0.75, 0.25, 0.75, 0.5, 0.5, 0.5, 0.5, 0.0, 0.75, 0.0, 0.75, 0.25, 0.5, 0.25, 0.75, 0.0, 1.0, 0.0, 1.0, 0.25, 0.75, 0.25, 0.0, 0.25, 0.25, 0.25, 0.25, 0.5, 0.0, 0.5, 0.0, 0.0, 0.25, 0.0, 0.25, 0.25, 0.0, 0.25, 0.25, 0.0, 0.5, 0.0, 0.5, 0.25, 0.25, 0.25, 0.0, 0.75, 0.25, 0.75, 0.0, 1.0, 0.0, 0.5, 0.25, 0.5, 0.25, 0.75, 0.0, 0.75, 0.25, 0.5, 0.5, 0.5, 0.5, 0.75, 0.25, 0.75, 0.5, 0.75, 0.75, 0.75, 0.5, 1.0, 0.5, 0.5, 0.75, 0.5, 0.75, 0.75, 0.5, 0.75, 0.75, 0.5, 1.0, 0.5, 1.0, 0.75, 0.75, 0.75])
me_plane_009.materials.append(mat_material_001)
me_plane_009.update()
me_plane_010 = bpy.data.meshes.new('Plane.010')
me_plane_010.from_pydata([(-1.0, -1.0, 0.0), (1.0, -1.0, 0.0), (0.0, 0.8871, -0.01713), (-0.8883, -6.66e-09, -6.617e-24), (0.0, -1.0, 0.0), (0.8883, -6.66e-09, -6.617e-24), (0.0, -6.66e-09, -6.617e-24), (-1.0, -0.5, 0.0), (0.5, -1.0, 0.0), (0.5577, 0.5226, -0.004855), (-0.5577, 0.5226, -0.004855), (-0.5, -1.0, 0.0), (1.0, -0.5, 0.0), (0.0, 0.5226, -0.004855), (0.0, -0.5, 0.0), (-0.4441, -6.66e-09, -6.617e-24), (0.4441, -6.66e-09, -6.617e-24), (0.5, -0.5, 0.0), (-0.5, -0.5, 0.0), (-0.2788, 0.5226, -0.004855), (0.2788, 0.5226, -0.004855)], [], [(20, 9, 2), (19, 13, 2), (18, 14, 6, 15), (17, 12, 5, 16), (14, 17, 16, 6), (4, 8, 17, 14), (8, 1, 12, 17), (7, 18, 15, 3), (0, 11, 18, 7), (11, 4, 14, 18), (10, 19, 2), (3, 15, 19, 10), (15, 6, 13, 19), (13, 20, 2), (6, 16, 20, 13), (16, 5, 9, 20)])
_uv = me_plane_010.uv_layers.new(name='UVMap')
_uv.uv.foreach_set('vector', [0.75, 0.75, 1.0, 0.75, 0.75, 1.0, 0.25, 0.75, 0.5, 0.75, 0.25, 1.0, 0.25, 0.25, 0.5, 0.25, 0.5, 0.5, 0.25, 0.5, 0.75, 0.25, 1.0, 0.25, 1.0, 0.5, 0.75, 0.5, 0.5, 0.25, 0.75, 0.25, 0.75, 0.5, 0.5, 0.5, 0.5, 0.0, 0.75, 0.0, 0.75, 0.25, 0.5, 0.25, 0.75, 0.0, 1.0, 0.0, 1.0, 0.25, 0.75, 0.25, 0.0, 0.25, 0.25, 0.25, 0.25, 0.5, 0.0, 0.5, 0.0, 0.0, 0.25, 0.0, 0.25, 0.25, 0.0, 0.25, 0.25, 0.0, 0.5, 0.0, 0.5, 0.25, 0.25, 0.25, 0.0, 0.75, 0.25, 0.75, 0.0, 1.0, 0.0, 0.5, 0.25, 0.5, 0.25, 0.75, 0.0, 0.75, 0.25, 0.5, 0.5, 0.5, 0.5, 0.75, 0.25, 0.75, 0.5, 0.75, 0.75, 0.75, 0.5, 1.0, 0.5, 0.5, 0.75, 0.5, 0.75, 0.75, 0.5, 0.75, 0.75, 0.5, 1.0, 0.5, 1.0, 0.75, 0.75, 0.75])
me_plane_010.materials.append(mat_material_001)
me_plane_010.update()
me_plane_011 = bpy.data.meshes.new('Plane.011')
me_plane_011.from_pydata([(-1.0, -1.0, 0.0), (1.0, -1.0, 0.0), (0.0, 0.8871, -0.01713), (-0.8883, -6.66e-09, -6.617e-24), (0.0, -1.0, 0.0), (0.8883, -6.66e-09, -6.617e-24), (0.0, -6.66e-09, -6.617e-24), (-1.0, -0.5, 0.0), (0.5, -1.0, 0.0), (0.5577, 0.5226, -0.004855), (-0.5577, 0.5226, -0.004855), (-0.5, -1.0, 0.0), (1.0, -0.5, 0.0), (0.0, 0.5226, -0.004855), (0.0, -0.5, 0.0), (-0.4441, -6.66e-09, -6.617e-24), (0.4441, -6.66e-09, -6.617e-24), (0.5, -0.5, 0.0), (-0.5, -0.5, 0.0), (-0.2788, 0.5226, -0.004855), (0.2788, 0.5226, -0.004855)], [], [(20, 9, 2), (19, 13, 2), (18, 14, 6, 15), (17, 12, 5, 16), (14, 17, 16, 6), (4, 8, 17, 14), (8, 1, 12, 17), (7, 18, 15, 3), (0, 11, 18, 7), (11, 4, 14, 18), (10, 19, 2), (3, 15, 19, 10), (15, 6, 13, 19), (13, 20, 2), (6, 16, 20, 13), (16, 5, 9, 20)])
_uv = me_plane_011.uv_layers.new(name='UVMap')
_uv.uv.foreach_set('vector', [0.75, 0.75, 1.0, 0.75, 0.75, 1.0, 0.25, 0.75, 0.5, 0.75, 0.25, 1.0, 0.25, 0.25, 0.5, 0.25, 0.5, 0.5, 0.25, 0.5, 0.75, 0.25, 1.0, 0.25, 1.0, 0.5, 0.75, 0.5, 0.5, 0.25, 0.75, 0.25, 0.75, 0.5, 0.5, 0.5, 0.5, 0.0, 0.75, 0.0, 0.75, 0.25, 0.5, 0.25, 0.75, 0.0, 1.0, 0.0, 1.0, 0.25, 0.75, 0.25, 0.0, 0.25, 0.25, 0.25, 0.25, 0.5, 0.0, 0.5, 0.0, 0.0, 0.25, 0.0, 0.25, 0.25, 0.0, 0.25, 0.25, 0.0, 0.5, 0.0, 0.5, 0.25, 0.25, 0.25, 0.0, 0.75, 0.25, 0.75, 0.0, 1.0, 0.0, 0.5, 0.25, 0.5, 0.25, 0.75, 0.0, 0.75, 0.25, 0.5, 0.5, 0.5, 0.5, 0.75, 0.25, 0.75, 0.5, 0.75, 0.75, 0.75, 0.5, 1.0, 0.5, 0.5, 0.75, 0.5, 0.75, 0.75, 0.5, 0.75, 0.75, 0.5, 1.0, 0.5, 1.0, 0.75, 0.75, 0.75])
me_plane_011.materials.append(mat_material_001)
me_plane_011.update()
me_plane_012 = bpy.data.meshes.new('Plane.012')
me_plane_012.from_pydata([(-1.0, -1.0, 0.0), (1.0, -1.0, 0.0), (0.0, 0.8871, -0.01713), (-0.8883, -6.66e-09, -6.617e-24), (0.0, -1.0, 0.0), (0.8883, -6.66e-09, -6.617e-24), (0.0, -6.66e-09, -6.617e-24), (-1.0, -0.5, 0.0), (0.5, -1.0, 0.0), (0.5577, 0.5226, -0.004855), (-0.5577, 0.5226, -0.004855), (-0.5, -1.0, 0.0), (1.0, -0.5, 0.0), (0.0, 0.5226, -0.004855), (0.0, -0.5, 0.0), (-0.4441, -6.66e-09, -6.617e-24), (0.4441, -6.66e-09, -6.617e-24), (0.5, -0.5, 0.0), (-0.5, -0.5, 0.0), (-0.2788, 0.5226, -0.004855), (0.2788, 0.5226, -0.004855)], [], [(20, 9, 2), (19, 13, 2), (18, 14, 6, 15), (17, 12, 5, 16), (14, 17, 16, 6), (4, 8, 17, 14), (8, 1, 12, 17), (7, 18, 15, 3), (0, 11, 18, 7), (11, 4, 14, 18), (10, 19, 2), (3, 15, 19, 10), (15, 6, 13, 19), (13, 20, 2), (6, 16, 20, 13), (16, 5, 9, 20)])
_uv = me_plane_012.uv_layers.new(name='UVMap')
_uv.uv.foreach_set('vector', [0.75, 0.75, 1.0, 0.75, 0.75, 1.0, 0.25, 0.75, 0.5, 0.75, 0.25, 1.0, 0.25, 0.25, 0.5, 0.25, 0.5, 0.5, 0.25, 0.5, 0.75, 0.25, 1.0, 0.25, 1.0, 0.5, 0.75, 0.5, 0.5, 0.25, 0.75, 0.25, 0.75, 0.5, 0.5, 0.5, 0.5, 0.0, 0.75, 0.0, 0.75, 0.25, 0.5, 0.25, 0.75, 0.0, 1.0, 0.0, 1.0, 0.25, 0.75, 0.25, 0.0, 0.25, 0.25, 0.25, 0.25, 0.5, 0.0, 0.5, 0.0, 0.0, 0.25, 0.0, 0.25, 0.25, 0.0, 0.25, 0.25, 0.0, 0.5, 0.0, 0.5, 0.25, 0.25, 0.25, 0.0, 0.75, 0.25, 0.75, 0.0, 1.0, 0.0, 0.5, 0.25, 0.5, 0.25, 0.75, 0.0, 0.75, 0.25, 0.5, 0.5, 0.5, 0.5, 0.75, 0.25, 0.75, 0.5, 0.75, 0.75, 0.75, 0.5, 1.0, 0.5, 0.5, 0.75, 0.5, 0.75, 0.75, 0.5, 0.75, 0.75, 0.5, 1.0, 0.5, 1.0, 0.75, 0.75, 0.75])
me_plane_012.materials.append(mat_material_001)
me_plane_012.update()
me_plane_013 = bpy.data.meshes.new('Plane.013')
me_plane_013.from_pydata([(-1.0, -1.0, 0.0), (1.0, -1.0, 0.0), (0.0, 0.8871, -0.01713), (-0.8883, -6.66e-09, -6.617e-24), (0.0, -1.0, 0.0), (0.8883, -6.66e-09, -6.617e-24), (0.0, -6.66e-09, -6.617e-24), (-1.0, -0.5, 0.0), (0.5, -1.0, 0.0), (0.5577, 0.5226, -0.004855), (-0.5577, 0.5226, -0.004855), (-0.5, -1.0, 0.0), (1.0, -0.5, 0.0), (0.0, 0.5226, -0.004855), (0.0, -0.5, 0.0), (-0.4441, -6.66e-09, -6.617e-24), (0.4441, -6.66e-09, -6.617e-24), (0.5, -0.5, 0.0), (-0.5, -0.5, 0.0), (-0.2788, 0.5226, -0.004855), (0.2788, 0.5226, -0.004855)], [], [(20, 9, 2), (19, 13, 2), (18, 14, 6, 15), (17, 12, 5, 16), (14, 17, 16, 6), (4, 8, 17, 14), (8, 1, 12, 17), (7, 18, 15, 3), (0, 11, 18, 7), (11, 4, 14, 18), (10, 19, 2), (3, 15, 19, 10), (15, 6, 13, 19), (13, 20, 2), (6, 16, 20, 13), (16, 5, 9, 20)])
_uv = me_plane_013.uv_layers.new(name='UVMap')
_uv.uv.foreach_set('vector', [0.75, 0.75, 1.0, 0.75, 0.75, 1.0, 0.25, 0.75, 0.5, 0.75, 0.25, 1.0, 0.25, 0.25, 0.5, 0.25, 0.5, 0.5, 0.25, 0.5, 0.75, 0.25, 1.0, 0.25, 1.0, 0.5, 0.75, 0.5, 0.5, 0.25, 0.75, 0.25, 0.75, 0.5, 0.5, 0.5, 0.5, 0.0, 0.75, 0.0, 0.75, 0.25, 0.5, 0.25, 0.75, 0.0, 1.0, 0.0, 1.0, 0.25, 0.75, 0.25, 0.0, 0.25, 0.25, 0.25, 0.25, 0.5, 0.0, 0.5, 0.0, 0.0, 0.25, 0.0, 0.25, 0.25, 0.0, 0.25, 0.25, 0.0, 0.5, 0.0, 0.5, 0.25, 0.25, 0.25, 0.0, 0.75, 0.25, 0.75, 0.0, 1.0, 0.0, 0.5, 0.25, 0.5, 0.25, 0.75, 0.0, 0.75, 0.25, 0.5, 0.5, 0.5, 0.5, 0.75, 0.25, 0.75, 0.5, 0.75, 0.75, 0.75, 0.5, 1.0, 0.5, 0.5, 0.75, 0.5, 0.75, 0.75, 0.5, 0.75, 0.75, 0.5, 1.0, 0.5, 1.0, 0.75, 0.75, 0.75])
me_plane_013.materials.append(mat_material_001)
me_plane_013.update()
me_plane_014 = bpy.data.meshes.new('Plane.014')
me_plane_014.from_pydata([(-1.0, -1.0, 0.0), (1.0, -1.0, 0.0), (0.0, 0.8871, -0.01713), (-0.8883, -6.66e-09, -6.617e-24), (0.0, -1.0, 0.0), (0.8883, -6.66e-09, -6.617e-24), (0.0, -6.66e-09, -6.617e-24), (-1.0, -0.5, 0.0), (0.5, -1.0, 0.0), (0.5577, 0.5226, -0.004855), (-0.5577, 0.5226, -0.004855), (-0.5, -1.0, 0.0), (1.0, -0.5, 0.0), (0.0, 0.5226, -0.004855), (0.0, -0.5, 0.0), (-0.4441, -6.66e-09, -6.617e-24), (0.4441, -6.66e-09, -6.617e-24), (0.5, -0.5, 0.0), (-0.5, -0.5, 0.0), (-0.2788, 0.5226, -0.004855), (0.2788, 0.5226, -0.004855)], [], [(20, 9, 2), (19, 13, 2), (18, 14, 6, 15), (17, 12, 5, 16), (14, 17, 16, 6), (4, 8, 17, 14), (8, 1, 12, 17), (7, 18, 15, 3), (0, 11, 18, 7), (11, 4, 14, 18), (10, 19, 2), (3, 15, 19, 10), (15, 6, 13, 19), (13, 20, 2), (6, 16, 20, 13), (16, 5, 9, 20)])
_uv = me_plane_014.uv_layers.new(name='UVMap')
_uv.uv.foreach_set('vector', [0.75, 0.75, 1.0, 0.75, 0.75, 1.0, 0.25, 0.75, 0.5, 0.75, 0.25, 1.0, 0.25, 0.25, 0.5, 0.25, 0.5, 0.5, 0.25, 0.5, 0.75, 0.25, 1.0, 0.25, 1.0, 0.5, 0.75, 0.5, 0.5, 0.25, 0.75, 0.25, 0.75, 0.5, 0.5, 0.5, 0.5, 0.0, 0.75, 0.0, 0.75, 0.25, 0.5, 0.25, 0.75, 0.0, 1.0, 0.0, 1.0, 0.25, 0.75, 0.25, 0.0, 0.25, 0.25, 0.25, 0.25, 0.5, 0.0, 0.5, 0.0, 0.0, 0.25, 0.0, 0.25, 0.25, 0.0, 0.25, 0.25, 0.0, 0.5, 0.0, 0.5, 0.25, 0.25, 0.25, 0.0, 0.75, 0.25, 0.75, 0.0, 1.0, 0.0, 0.5, 0.25, 0.5, 0.25, 0.75, 0.0, 0.75, 0.25, 0.5, 0.5, 0.5, 0.5, 0.75, 0.25, 0.75, 0.5, 0.75, 0.75, 0.75, 0.5, 1.0, 0.5, 0.5, 0.75, 0.5, 0.75, 0.75, 0.5, 0.75, 0.75, 0.5, 1.0, 0.5, 1.0, 0.75, 0.75, 0.75])
me_plane_014.materials.append(mat_material_001)
me_plane_014.update()
me_plane_015 = bpy.data.meshes.new('Plane.015')
me_plane_015.from_pydata([(-1.0, -1.0, 0.0), (1.0, -1.0, 0.0), (0.0, 0.8871, -0.01713), (-0.8883, -6.66e-09, -6.617e-24), (0.0, -1.0, 0.0), (0.8883, -6.66e-09, -6.617e-24), (0.0, -6.66e-09, -6.617e-24), (-1.0, -0.5, 0.0), (0.5, -1.0, 0.0), (0.5577, 0.5226, -0.004855), (-0.5577, 0.5226, -0.004855), (-0.5, -1.0, 0.0), (1.0, -0.5, 0.0), (0.0, 0.5226, -0.004855), (0.0, -0.5, 0.0), (-0.4441, -6.66e-09, -6.617e-24), (0.4441, -6.66e-09, -6.617e-24), (0.5, -0.5, 0.0), (-0.5, -0.5, 0.0), (-0.2788, 0.5226, -0.004855), (0.2788, 0.5226, -0.004855)], [], [(20, 9, 2), (19, 13, 2), (18, 14, 6, 15), (17, 12, 5, 16), (14, 17, 16, 6), (4, 8, 17, 14), (8, 1, 12, 17), (7, 18, 15, 3), (0, 11, 18, 7), (11, 4, 14, 18), (10, 19, 2), (3, 15, 19, 10), (15, 6, 13, 19), (13, 20, 2), (6, 16, 20, 13), (16, 5, 9, 20)])
_uv = me_plane_015.uv_layers.new(name='UVMap')
_uv.uv.foreach_set('vector', [0.75, 0.75, 1.0, 0.75, 0.75, 1.0, 0.25, 0.75, 0.5, 0.75, 0.25, 1.0, 0.25, 0.25, 0.5, 0.25, 0.5, 0.5, 0.25, 0.5, 0.75, 0.25, 1.0, 0.25, 1.0, 0.5, 0.75, 0.5, 0.5, 0.25, 0.75, 0.25, 0.75, 0.5, 0.5, 0.5, 0.5, 0.0, 0.75, 0.0, 0.75, 0.25, 0.5, 0.25, 0.75, 0.0, 1.0, 0.0, 1.0, 0.25, 0.75, 0.25, 0.0, 0.25, 0.25, 0.25, 0.25, 0.5, 0.0, 0.5, 0.0, 0.0, 0.25, 0.0, 0.25, 0.25, 0.0, 0.25, 0.25, 0.0, 0.5, 0.0, 0.5, 0.25, 0.25, 0.25, 0.0, 0.75, 0.25, 0.75, 0.0, 1.0, 0.0, 0.5, 0.25, 0.5, 0.25, 0.75, 0.0, 0.75, 0.25, 0.5, 0.5, 0.5, 0.5, 0.75, 0.25, 0.75, 0.5, 0.75, 0.75, 0.75, 0.5, 1.0, 0.5, 0.5, 0.75, 0.5, 0.75, 0.75, 0.5, 0.75, 0.75, 0.5, 1.0, 0.5, 1.0, 0.75, 0.75, 0.75])
me_plane_015.materials.append(mat_material_001)
me_plane_015.update()

# ---- objects
ob_light = bpy.data.objects.new('Light', light_light)
ob_camera = bpy.data.objects.new('Camera', cam_camera)
ob_circle = bpy.data.objects.new('Circle', me_circle)
ob_plane = bpy.data.objects.new('Plane', me_plane)
ob_plane_001 = bpy.data.objects.new('Plane.001', me_plane_001)
ob_plane_002 = bpy.data.objects.new('Plane.002', me_plane_002)
ob_plane_003 = bpy.data.objects.new('Plane.003', me_plane_003)
ob_plane_004 = bpy.data.objects.new('Plane.004', me_plane_004)
ob_plane_005 = bpy.data.objects.new('Plane.005', me_plane_005)
ob_plane_006 = bpy.data.objects.new('Plane.006', me_plane_006)
ob_plane_007 = bpy.data.objects.new('Plane.007', me_plane_007)
ob_plane_008 = bpy.data.objects.new('Plane.008', me_plane_008)
ob_plane_009 = bpy.data.objects.new('Plane.009', me_plane_009)
ob_plane_010 = bpy.data.objects.new('Plane.010', me_plane_010)
ob_plane_011 = bpy.data.objects.new('Plane.011', me_plane_011)
ob_plane_012 = bpy.data.objects.new('Plane.012', me_plane_012)
ob_plane_013 = bpy.data.objects.new('Plane.013', me_plane_013)
ob_plane_014 = bpy.data.objects.new('Plane.014', me_plane_014)
ob_plane_015 = bpy.data.objects.new('Plane.015', me_plane_015)

# ---- transforms, parenting, visibility, modifiers, constraints
ob_light.location = (0.6867, -1.351, 1.731)
ob_light.rotation_euler = (0.6503, 0.05522, 1.866)
ob_light.lock_rotations_4d = False
ob_light.empty_display_type = 'ARROWS'
ob_light.color = (0.0, 0.0, 0.0, 0.0)
ob_light.lineart.crease_threshold = 0.0
ob_camera.location = (7.359, -6.926, 4.958)
ob_camera.rotation_euler = (1.109, 0.0, 0.8149)
ob_camera.lock_rotations_4d = False
ob_camera.empty_display_type = 'ARROWS'
ob_camera.color = (0.0, 0.0, 0.0, 0.0)
ob_camera.display_type = 'WIRE'
ob_camera.lineart.crease_threshold = 0.0
ob_circle.location = (0.0, 0.0, 0.0)
ob_plane.location = (0.0, 0.0, 0.02493)
ob_plane.rotation_euler = (1.571, -0.0, 0.0)
ob_plane.scale = (0.008692, 0.02085, 1.0)
ob_plane_001.location = (0.01415, 0.0, 0.02493)
ob_plane_001.rotation_euler = (1.571, -0.0, -0.5866)
ob_plane_001.scale = (0.008692, 0.02085, 1.0)
ob_plane_002.location = (-0.01366, 0.0, 0.02493)
ob_plane_002.rotation_euler = (1.571, -0.0, 0.6163)
ob_plane_002.scale = (0.008692, 0.02085, 1.0)
ob_plane_003.location = (-0.6172, 0.3879, 0.02493)
ob_plane_003.rotation_euler = (1.571, -0.0, 0.0)
ob_plane_003.scale = (0.008692, 0.02085, 1.0)
ob_plane_004.location = (-0.6031, 0.3879, 0.02493)
ob_plane_004.rotation_euler = (1.571, -0.0, -0.5866)
ob_plane_004.scale = (0.008692, 0.02085, 1.0)
ob_plane_005.location = (-0.6309, 0.3879, 0.02493)
ob_plane_005.rotation_euler = (1.571, -0.0, 0.6163)
ob_plane_005.scale = (0.008692, 0.02085, 1.0)
ob_plane_006.location = (0.3119, -0.5447, 0.02493)
ob_plane_006.rotation_euler = (1.571, -0.0, 0.0)
ob_plane_006.scale = (0.008692, 0.02085, 1.0)
ob_plane_007.location = (0.326, -0.5447, 0.02493)
ob_plane_007.rotation_euler = (1.571, -0.0, -0.5866)
ob_plane_007.scale = (0.008692, 0.02085, 1.0)
ob_plane_008.location = (0.2982, -0.5447, 0.02493)
ob_plane_008.rotation_euler = (1.571, -0.0, 0.6163)
ob_plane_008.scale = (0.008692, 0.02085, 1.0)
ob_plane_009.location = (-0.27, -0.3096, 0.02493)
ob_plane_009.rotation_euler = (1.571, -0.0, 0.0)
ob_plane_009.scale = (0.008692, 0.02085, 1.0)
ob_plane_010.location = (-0.2558, -0.3096, 0.02493)
ob_plane_010.rotation_euler = (1.571, -0.0, -0.5866)
ob_plane_010.scale = (0.008692, 0.02085, 1.0)
ob_plane_011.location = (-0.2836, -0.3096, 0.02493)
ob_plane_011.rotation_euler = (1.571, -0.0, 0.6163)
ob_plane_011.scale = (0.008692, 0.02085, 1.0)
ob_plane_012.location = (0.4149, 0.4317, 0.02493)
ob_plane_012.rotation_euler = (1.571, -0.0, 0.0)
ob_plane_012.scale = (0.008692, 0.02085, 1.0)
ob_plane_013.location = (0.429, 0.4317, 0.02493)
ob_plane_013.rotation_euler = (1.571, -0.0, -0.5866)
ob_plane_013.scale = (0.008692, 0.02085, 1.0)
ob_plane_014.location = (0.4012, 0.4317, 0.02493)
ob_plane_014.rotation_euler = (1.571, -0.0, 0.6163)
ob_plane_014.scale = (0.008692, 0.02085, 1.0)
ob_plane_015.location = (-0.27, -0.09952, 0.02493)
ob_plane_015.rotation_euler = (1.571, -0.0, 0.0)
ob_plane_015.scale = (0.008692, 0.02085, 1.0)
_m = ob_plane_015.modifiers.new('Array', 'ARRAY')
_m.count = 6
_m.relative_offset_displace = (1.1, 0.0, 0.0)

# ---- collection membership
col_collection.objects.link(ob_light)
col_collection.objects.link(ob_camera)
col_collection.objects.link(ob_circle)
col_collection.objects.link(ob_plane)
col_collection.objects.link(ob_plane_001)
col_collection.objects.link(ob_plane_002)
col_collection.objects.link(ob_plane_003)
col_collection.objects.link(ob_plane_004)
col_collection.objects.link(ob_plane_005)
col_collection.objects.link(ob_plane_006)
col_collection.objects.link(ob_plane_007)
col_collection.objects.link(ob_plane_008)
col_collection.objects.link(ob_plane_009)
col_collection.objects.link(ob_plane_010)
col_collection.objects.link(ob_plane_011)
col_collection.objects.link(ob_plane_012)
col_collection.objects.link(ob_plane_013)
col_collection.objects.link(ob_plane_014)
col_collection.objects.link(ob_plane_015)

# ---- scene / render settings (as saved in the file)
scene.camera = ob_camera
scene.frame_start = 1; scene.frame_end = 250; scene.frame_set(12)
scene.render.engine = 'CYCLES'
scene.cycles.feature_set = 'EXPERIMENTAL'
scene.cycles.sampling_pattern = 'TABULATED_SOBOL'
bpy.context.view_layer.update()
